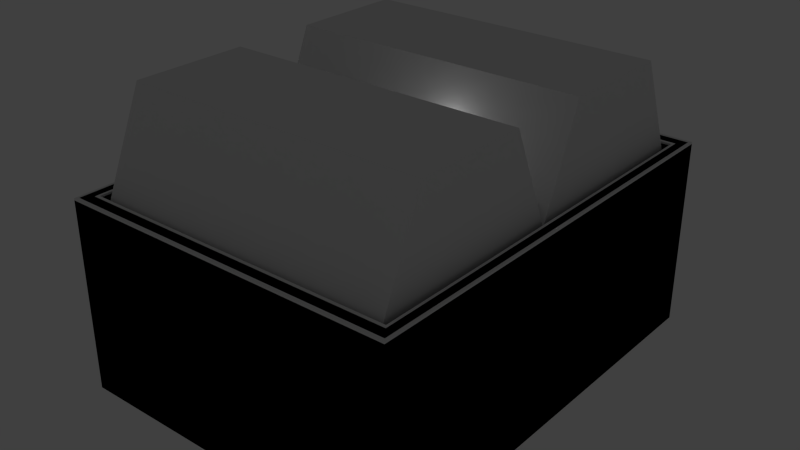 # Source: kbuilding01.blend  (saved by Blender 2.62.1; exported with 4.5.12 LTS)
import bpy
from mathutils import Matrix  # noqa: F401  (used for matrix-valued properties, if any)

bpy.ops.wm.read_factory_settings(use_empty=True)
scene = bpy.context.scene
scene.name = 'Scene'

# ---- collections
col_collection_1 = bpy.data.collections.new('Collection 1'); scene.collection.children.link(col_collection_1)

# ---- materials (node trees are filled in below, after node groups)
mat_material = bpy.data.materials.new('Material')
mat_material.alpha_threshold = 0.0
mat_material.use_transparent_shadow = False
mat_material.roughness = 0.5
mat_material.line_color = (0.0, 0.0, 0.0, 1.0)

# ---- material node trees

# ---- world
world_world = bpy.data.worlds.new('World'); scene.world = world_world
world_world.color = (0.05088, 0.05088, 0.05088)
world_world.use_sun_shadow = False
world_world.sun_shadow_jitter_overblur = 0.0
world_world.cycles.sampling_method = 'MANUAL'
world_world.cycles.sample_map_resolution = 256

# ---- lights
light_lamp = bpy.data.lights.new('Lamp', 'POINT')
light_lamp.transmission_factor = 0.0
light_lamp.cutoff_distance = 30.0
light_lamp.energy = 100.0
light_lamp.shadow_buffer_clip_start = 1.001
light_lamp.shadow_soft_size = 1.0
light_lamp.shadow_maximum_resolution = 0.006
light_lamp.use_absolute_resolution = True
light_lamp.cycles.use_multiple_importance_sampling = False

# ---- meshes
me_cube_010 = bpy.data.meshes.new('Cube.010')
me_cube_010.from_pydata([(-1.0, -1.0, -2.0), (-1.0, 1.0, -2.0), (1.0, 1.0, -2.0), (1.0, -1.0, -2.0), (-1.0, -1.0, 5.96e-08), (-1.0, 1.0, 5.96e-08), (1.0, 1.0, 5.96e-08), (1.0, -1.0, 5.96e-08), (-0.9248, -0.9248, 5.96e-08), (-0.9248, 0.9248, 5.96e-08), (0.9248, 0.9248, 5.96e-08), (0.9248, -0.9248, 5.96e-08), (-0.9968, 0.9968, 0.09208), (-1.0, 1.0, 0.08164), (-0.9925, 0.9925, 0.09798), (-0.9848, 0.9848, 0.1023), (-0.9968, -0.9968, 0.09208), (-1.0, -1.0, 0.08164), (-0.9925, -0.9925, 0.09798), (-0.9848, -0.9848, 0.1023), (1.0, 1.0, 0.08164), (0.9968, 0.9968, 0.09208), (0.9848, 0.9848, 0.1023), (0.9925, 0.9925, 0.09798), (0.9848, -0.9848, 0.1023), (0.9925, -0.9925, 0.09798), (1.0, -1.0, 0.08164), (0.9968, -0.9968, 0.09208), (-0.9248, -0.9248, 0.08164), (-0.928, -0.928, 0.09208), (-0.94, -0.94, 0.1023), (-0.9324, -0.9324, 0.09798), (-0.9248, 0.9248, 0.08164), (-0.928, 0.928, 0.09208), (-0.94, 0.94, 0.1023), (-0.9324, 0.9324, 0.09798), (0.94, 0.94, 0.1023), (0.9324, 0.9324, 0.09798), (0.9248, 0.9248, 0.08164), (0.928, 0.928, 0.09208), (0.9248, -0.9248, 0.08164), (0.928, -0.928, 0.09208), (0.94, -0.94, 0.1023), (0.9324, -0.9324, 0.09798)], [], [(4, 5, 1, 0), (5, 6, 2, 1), (6, 7, 3, 2), (7, 4, 0, 3), (0, 1, 2, 3), (29, 33, 35, 31), (11, 10, 9, 8), (30, 34, 15, 19), (41, 29, 31, 43), (39, 41, 43, 37), (36, 42, 24, 22), (42, 30, 19, 24), (14, 23, 21, 12), (13, 20, 6, 5), (18, 14, 12, 16), (16, 27, 25, 18), (26, 17, 4, 7), (17, 13, 5, 4), (23, 25, 27, 21), (34, 36, 22, 15), (33, 39, 37, 35), (20, 26, 7, 6), (9, 10, 38, 32), (8, 9, 32, 28), (11, 8, 28, 40), (10, 11, 40, 38), (16, 12, 13, 17), (27, 16, 17, 26), (24, 19, 18, 25), (19, 15, 14, 18), (12, 21, 20, 13), (15, 22, 23, 14), (43, 31, 30, 42), (37, 43, 42, 36), (25, 23, 22, 24), (38, 40, 41, 39), (40, 28, 29, 41), (31, 35, 34, 30), (28, 32, 33, 29), (26, 20, 21, 27), (35, 37, 36, 34), (32, 38, 39, 33)])
me_cube_010.polygons.foreach_set('use_smooth', [True] * 42)
_uv = me_cube_010.uv_layers.new(name='UVMap')
_uv.uv.foreach_set('vector', [0.6711, 0.07227, 0.6711, 0.8119, 0.9767, 0.8119, 0.9767, 0.07227, 0.6711, 0.04784, 0.6711, 0.6194, 0.9767, 0.6194, 0.9767, 0.04784, 0.6711, 0.8119, 0.6711, 0.07227, 0.9767, 0.07227, 0.9767, 0.8119, 0.6711, 0.6194, 0.6711, 0.04784, 0.9767, 0.04784, 0.9767, 0.6194, 0.0, 0.0, 0.0, 0.0, 0.0, 0.0, 0.0, 0.0, 0.6858, 0.05045, 0.686, 0.4364, 0.6853, 0.4374, 0.685, 0.04955, 0.6614, 0.05454, 0.6614, 0.4726, 0.3383, 0.4726, 0.3383, 0.05454, 0.6837, 0.04791, 0.684, 0.4391, 0.6767, 0.4484, 0.6765, 0.03858, 0.984, 0.0504, 0.6858, 0.05045, 0.685, 0.04955, 0.9848, 0.04945, 0.984, 0.4362, 0.984, 0.0504, 0.9848, 0.04945, 0.9848, 0.4372, 0.9861, 0.4389, 0.9862, 0.04791, 0.9934, 0.03858, 0.9933, 0.4482, 0.9862, 0.04791, 0.6837, 0.04791, 0.6765, 0.03858, 0.9934, 0.03858, 0.6756, 0.4499, 0.9946, 0.4495, 0.9952, 0.4503, 0.675, 0.4507, 0.6746, 0.4512, 0.9956, 0.4508, 0.9956, 0.4512, 0.6743, 0.4512, 0.6754, 0.03705, 0.6756, 0.4499, 0.675, 0.4507, 0.6748, 0.03615, 0.6748, 0.03615, 0.9952, 0.0363, 0.9946, 0.03711, 0.6754, 0.03705, 0.9956, 0.03582, 0.6746, 0.03546, 0.6743, 0.03546, 0.9956, 0.03546, 0.6746, 0.03546, 0.6746, 0.4512, 0.6743, 0.4512, 0.6743, 0.03546, 0.9946, 0.4495, 0.9946, 0.03711, 0.9952, 0.0363, 0.9952, 0.4503, 0.684, 0.4391, 0.9861, 0.4389, 0.9933, 0.4482, 0.6767, 0.4484, 0.686, 0.4364, 0.984, 0.4362, 0.9848, 0.4372, 0.6853, 0.4374, 0.9956, 0.4508, 0.9956, 0.03582, 0.9956, 0.03546, 0.9956, 0.4512, 0.6864, 0.4356, 0.9835, 0.4356, 0.9835, 0.4352, 0.6865, 0.4354, 0.6864, 0.05108, 0.6864, 0.4356, 0.6865, 0.4354, 0.6867, 0.05108, 0.9835, 0.05108, 0.6864, 0.05108, 0.6867, 0.05108, 0.9835, 0.05141, 0.9835, 0.4356, 0.9835, 0.05108, 0.9835, 0.05141, 0.9835, 0.4352, 0.6748, 0.03615, 0.675, 0.4507, 0.6746, 0.4512, 0.6746, 0.03546, 0.9952, 0.0363, 0.6748, 0.03615, 0.6746, 0.03546, 0.9956, 0.03582, 0.9934, 0.03858, 0.6765, 0.03858, 0.6754, 0.03705, 0.9946, 0.03711, 0.6765, 0.03858, 0.6767, 0.4484, 0.6756, 0.4499, 0.6754, 0.03705, 0.675, 0.4507, 0.9952, 0.4503, 0.9956, 0.4508, 0.6746, 0.4512, 0.6767, 0.4484, 0.9933, 0.4482, 0.9946, 0.4495, 0.6756, 0.4499, 0.9848, 0.04945, 0.685, 0.04955, 0.6837, 0.04791, 0.9862, 0.04791, 0.9848, 0.4372, 0.9848, 0.04945, 0.9862, 0.04791, 0.9861, 0.4389, 0.9946, 0.03711, 0.9946, 0.4495, 0.9933, 0.4482, 0.9934, 0.03858, 0.9835, 0.4352, 0.9835, 0.05141, 0.984, 0.0504, 0.984, 0.4362, 0.9835, 0.05141, 0.6867, 0.05108, 0.6858, 0.05045, 0.984, 0.0504, 0.685, 0.04955, 0.6853, 0.4374, 0.684, 0.4391, 0.6837, 0.04791, 0.6867, 0.05108, 0.6865, 0.4354, 0.686, 0.4364, 0.6858, 0.05045, 0.9956, 0.03582, 0.9956, 0.4508, 0.9952, 0.4503, 0.9952, 0.0363, 0.6853, 0.4374, 0.9848, 0.4372, 0.9861, 0.4389, 0.684, 0.4391, 0.6865, 0.4354, 0.9835, 0.4352, 0.984, 0.4362, 0.686, 0.4364])
me_cube_010.use_remesh_preserve_volume = False
me_cube_010.use_remesh_preserve_attributes = False
me_cube_010.use_mirror_vertex_groups = False
me_cube_010.update()
me_cube_007 = bpy.data.meshes.new('Cube.007')
me_cube_007.from_pydata([(-1.0, -1.0, -1.0), (-1.0, 1.0, -1.0), (1.0, 1.0, -1.0), (1.0, -1.0, -1.0), (-1.0, -1.0, 1.0), (-1.0, 1.0, 1.0), (1.0, 1.0, 1.0), (1.0, -1.0, 1.0)], [], [(4, 5, 1, 0), (5, 6, 2, 1), (6, 7, 3, 2), (7, 4, 0, 3), (0, 1, 2, 3), (7, 6, 5, 4)])
me_cube_007.use_remesh_preserve_volume = False
me_cube_007.use_remesh_preserve_attributes = False
me_cube_007.use_mirror_vertex_groups = False
me_cube_007.update()
me_cube_002 = bpy.data.meshes.new('Cube.002')
me_cube_002.from_pydata([(-1.0, -1.0, -2.0), (-1.0, 1.0, -2.0), (1.0, 1.0, -2.0), (1.0, -1.0, -2.0), (-1.0, -1.0, 5.96e-08), (-1.0, 1.0, 5.96e-08), (1.0, 1.0, 5.96e-08), (1.0, -1.0, 5.96e-08), (-0.9248, -0.9248, 5.96e-08), (-0.9248, 0.9248, 5.96e-08), (0.9248, 0.9248, 5.96e-08), (0.9248, -0.9248, 5.96e-08), (-1.0, -1.0, 0.1023), (-1.0, 1.0, 0.1023), (1.0, 1.0, 0.1023), (1.0, -1.0, 0.1023), (-0.9248, -0.9248, 0.1023), (-0.9248, 0.9248, 0.1023), (0.9248, 0.9248, 0.1023), (0.9248, -0.9248, 0.1023)], [], [(4, 5, 1, 0), (5, 6, 2, 1), (6, 7, 3, 2), (7, 4, 0, 3), (0, 1, 2, 3), (10, 11, 19, 18), (11, 10, 9, 8), (13, 14, 6, 5), (11, 8, 16, 19), (8, 9, 17, 16), (19, 16, 12, 15), (18, 19, 15, 14), (16, 17, 13, 12), (17, 18, 14, 13), (14, 15, 7, 6), (12, 13, 5, 4), (15, 12, 4, 7), (9, 10, 18, 17)])
_uv = me_cube_002.uv_layers.new(name='UVMap')
_uv.uv.foreach_set('vector', [0.6711, 0.07227, 0.6711, 0.8119, 0.9767, 0.8119, 0.9767, 0.07227, 0.6711, 0.04784, 0.6711, 0.6194, 0.9767, 0.6194, 0.9767, 0.04784, 0.6711, 0.8119, 0.6711, 0.07227, 0.9767, 0.07227, 0.9767, 0.8119, 0.6711, 0.6194, 0.6711, 0.04784, 0.9767, 0.04784, 0.9767, 0.6194, 0.0, 0.0, 0.0, 0.0, 0.0, 0.0, 0.0, 0.0, 0.9835, 0.4356, 0.9835, 0.05108, 0.9835, 0.05108, 0.9835, 0.4356, 0.6614, 0.05454, 0.6614, 0.4726, 0.3383, 0.4726, 0.3383, 0.05454, 0.6743, 0.4512, 0.9956, 0.4512, 0.9956, 0.4512, 0.6743, 0.4512, 0.9835, 0.05108, 0.6864, 0.05108, 0.6864, 0.05108, 0.9835, 0.05108, 0.6864, 0.05108, 0.6864, 0.4356, 0.6864, 0.4356, 0.6864, 0.05108, 0.9835, 0.05108, 0.6864, 0.05108, 0.6743, 0.03546, 0.9956, 0.03546, 0.9835, 0.4356, 0.9835, 0.05108, 0.9956, 0.03546, 0.9956, 0.4512, 0.6864, 0.05108, 0.6864, 0.4356, 0.6743, 0.4512, 0.6743, 0.03546, 0.6864, 0.4356, 0.9835, 0.4356, 0.9956, 0.4512, 0.6743, 0.4512, 0.9956, 0.4512, 0.9956, 0.03546, 0.9956, 0.03546, 0.9956, 0.4512, 0.6743, 0.03546, 0.6743, 0.4512, 0.6743, 0.4512, 0.6743, 0.03546, 0.9956, 0.03546, 0.6743, 0.03546, 0.6743, 0.03546, 0.9956, 0.03546, 0.6864, 0.4356, 0.9835, 0.4356, 0.9835, 0.4356, 0.6864, 0.4356])
me_cube_002.use_remesh_preserve_volume = False
me_cube_002.use_remesh_preserve_attributes = False
me_cube_002.use_mirror_vertex_groups = False
me_cube_002.update()
me_cube_009 = bpy.data.meshes.new('Cube.009')
me_cube_009.from_pydata([(1.563, -2.133, 1.765), (1.563, -1.172, 1.765), (2.0, -1.172, 1.765), (2.0, -2.133, 1.765), (1.582, -2.092, 1.865), (1.582, -1.214, 1.865), (1.981, -1.214, 1.865), (1.981, -2.092, 1.865), (2.467, -2.643, -0.001222), (2.549, -2.643, -0.001222), (2.467, -2.643, 1.259), (2.549, -2.643, 1.259), (2.467, -2.013, 1.259), (2.549, -2.013, 1.259), (2.549, -2.013, -0.001222), (2.467, -1.376, -0.001222), (2.549, -1.376, -0.001222), (2.467, -1.376, 1.259), (2.549, -1.376, 1.259), (2.467, -2.006, 1.259), (2.549, -2.006, 1.259), (2.549, -2.006, -0.001222), (2.705, -3.813, 0.0), (2.705, -3.048, 1.804), (2.435, -3.813, 0.0), (2.435, -3.048, 1.804), (0.2164, -3.813, 0.0), (0.2164, -3.048, 1.804), (2.524, -3.813, -1.192e-07), (2.524, -3.048, 1.804), (-2.705, -3.813, 0.0), (-2.705, -3.048, 1.804), (-2.435, -3.813, 0.0), (-2.435, -3.048, 1.804), (-0.2164, -3.813, 0.0), (-0.2164, -3.048, 1.804), (-2.384e-07, -3.048, 1.963), (-2.384e-07, -4.005, 0.0), (0.0, -3.195, 1.866), (-2.524, -3.813, -1.192e-07), (-2.524, -3.048, 1.804), (2.705, -0.2059, 0.0), (2.705, -0.9713, 1.804), (2.435, -0.2059, 0.0), (2.435, -0.9713, 1.804), (0.2164, -0.2059, 0.0), (0.2164, -0.9713, 1.804), (2.705, -2.01, 1.804), (2.435, -2.01, 1.804), (0.2164, -2.01, 1.804), (2.524, -0.2059, -1.192e-07), (2.524, -0.9713, 1.804), (2.524, -2.01, -1.192e-07), (2.524, -2.01, 1.804), (-2.705, -0.2059, 0.0), (-2.705, -0.9713, 1.804), (-2.435, -0.2059, 0.0), (-2.435, -0.9713, 1.804), (-0.2164, -0.2059, 0.0), (-0.2164, -0.9713, 1.804), (-2.705, -2.01, 1.804), (-2.435, -2.01, 1.804), (-0.2164, -2.01, 1.804), (-2.384e-07, -0.9713, 1.963), (-2.384e-07, -0.01411, 0.0), (0.0, -0.8246, 1.866), (-2.384e-07, -2.01, 1.963), (-2.524, -0.2059, -1.192e-07), (-2.524, -0.9713, 1.804), (-2.524, -2.01, -1.192e-07), (-2.524, -2.01, 1.804), (2.474, -3.048, 1.963), (2.435, -3.048, 1.94), (2.666, -3.048, 1.963), (2.705, -3.048, 1.94), (2.474, -3.195, 1.866), (2.435, -3.173, 1.857), (2.474, -4.005, 0.0), (2.435, -3.977, 0.0), (2.666, -4.005, 0.0), (2.705, -3.977, 0.0), (2.666, -3.195, 1.866), (2.705, -3.173, 1.857), (0.1848, -3.048, 1.963), (0.2164, -3.048, 1.94), (0.1848, -4.005, 0.0), (0.2164, -3.977, 0.0), (0.2164, -3.173, 1.857), (0.1848, -3.195, 1.866), (-2.474, -3.048, 1.963), (-2.435, -3.048, 1.94), (-2.666, -3.048, 1.963), (-2.705, -3.048, 1.94), (-2.474, -3.195, 1.866), (-2.435, -3.173, 1.857), (-2.474, -4.005, 0.0), (-2.435, -3.977, 0.0), (-2.666, -4.005, 0.0), (-2.705, -3.977, 0.0), (-2.666, -3.195, 1.866), (-2.705, -3.173, 1.857), (-0.1848, -3.048, 1.963), (-0.2164, -3.048, 1.94), (-0.1848, -4.005, 0.0), (-0.2164, -3.977, 0.0), (-0.2164, -3.173, 1.857), (-0.1848, -3.195, 1.866), (2.474, -0.9713, 1.963), (2.435, -0.9713, 1.94), (2.666, -0.9713, 1.963), (2.705, -0.9713, 1.94), (2.474, -0.8246, 1.866), (2.435, -0.846, 1.857), (2.474, -0.01411, 0.0), (2.435, -0.04212, 0.0), (2.666, -0.01411, 0.0), (2.705, -0.04212, 0.0), (2.666, -0.8246, 1.866), (2.705, -0.846, 1.857), (0.1848, -0.9713, 1.963), (0.2164, -0.9713, 1.94), (0.1848, -0.01411, 0.0), (0.2164, -0.04212, 0.0), (0.2164, -0.846, 1.857), (0.1848, -0.8246, 1.866), (2.474, -2.01, 1.963), (2.435, -2.01, 1.94), (2.666, -2.01, 1.963), (2.705, -2.01, 1.94), (0.1848, -2.01, 1.963), (0.2164, -2.01, 1.94), (-2.474, -0.9713, 1.963), (-2.435, -0.9713, 1.94), (-2.666, -0.9713, 1.963), (-2.705, -0.9713, 1.94), (-2.474, -0.8246, 1.866), (-2.435, -0.846, 1.857), (-2.474, -0.01411, 0.0), (-2.435, -0.04212, 0.0), (-2.666, -0.01411, 0.0), (-2.705, -0.04212, 0.0), (-2.666, -0.8246, 1.866), (-2.705, -0.846, 1.857), (-0.1848, -0.9713, 1.963), (-0.2164, -0.9713, 1.94), (-0.1848, -0.01411, 0.0), (-0.2164, -0.04212, 0.0), (-0.2164, -0.846, 1.857), (-0.1848, -0.8246, 1.866), (-2.474, -2.01, 1.963), (-2.435, -2.01, 1.94), (-2.666, -2.01, 1.963), (-2.705, -2.01, 1.94), (-0.1848, -2.01, 1.963), (-0.2164, -2.01, 1.94)], [], [(4, 5, 1, 0), (5, 6, 2, 1), (6, 7, 3, 2), (7, 4, 0, 3), (7, 6, 5, 4), (14, 13, 11, 9), (11, 10, 8, 9), (13, 12, 10, 11), (16, 18, 20, 21), (16, 15, 17, 18), (18, 17, 19, 20), (48, 49, 27, 25), (27, 26, 24, 25), (52, 53, 29, 28), (28, 29, 23, 22), (47, 23, 29, 53), (33, 35, 62, 61), (33, 32, 34, 35), (39, 40, 70, 69), (30, 31, 40, 39), (70, 40, 31, 60), (44, 46, 49, 48), (44, 43, 45, 46), (50, 51, 53, 52), (41, 42, 51, 50), (53, 51, 42, 47), (61, 62, 59, 57), (59, 58, 56, 57), (69, 70, 68, 67), (67, 68, 55, 54), (60, 55, 68, 70), (71, 75, 81, 73), (126, 48, 25, 72), (127, 125, 71, 73), (72, 25, 76), (75, 77, 79, 81), (24, 78, 76, 25), (74, 82, 23), (47, 128, 74, 23), (23, 82, 80, 22), (109, 107, 125, 127), (108, 44, 48, 126), (38, 37, 85, 88), (27, 87, 86, 26), (87, 27, 84), (36, 38, 88, 83), (49, 130, 84, 27), (66, 36, 83, 129), (42, 110, 128, 47), (46, 120, 130, 49), (129, 119, 63, 66), (94, 33, 90), (91, 89, 149, 151), (91, 99, 93, 89), (90, 33, 61, 150), (33, 94, 96, 32), (99, 97, 95, 93), (31, 100, 92), (31, 92, 152, 60), (30, 98, 100, 31), (150, 61, 57, 132), (151, 149, 131, 133), (106, 103, 37, 38), (34, 104, 105, 35), (102, 35, 105), (101, 106, 38, 36), (153, 101, 36, 66), (35, 102, 154, 62), (60, 152, 134, 55), (66, 63, 143, 153), (62, 154, 144, 59), (112, 44, 108), (109, 117, 111, 107), (44, 112, 114, 43), (117, 115, 113, 111), (42, 118, 110), (41, 116, 118, 42), (124, 121, 64, 65), (45, 122, 123, 46), (120, 46, 123), (119, 124, 65, 63), (131, 135, 141, 133), (132, 57, 136), (135, 137, 139, 141), (56, 138, 136, 57), (134, 142, 55), (55, 142, 140, 54), (65, 64, 145, 148), (59, 147, 146, 58), (147, 59, 144), (63, 65, 148, 143), (72, 76, 75, 71), (82, 74, 73, 81), (71, 125, 126, 72), (74, 128, 127, 73), (76, 78, 77, 75), (80, 82, 81, 79), (108, 126, 125, 107), (128, 110, 109, 127), (86, 87, 88, 85), (83, 88, 87, 84), (129, 83, 84, 130), (119, 129, 130, 120), (89, 93, 94, 90), (90, 150, 149, 89), (152, 92, 91, 151), (92, 100, 99, 91), (93, 95, 96, 94), (100, 98, 97, 99), (131, 149, 150, 132), (134, 152, 151, 133), (105, 104, 103, 106), (106, 101, 102, 105), (154, 102, 101, 153), (144, 154, 153, 143), (107, 111, 112, 108), (110, 118, 117, 109), (111, 113, 114, 112), (118, 116, 115, 117), (123, 122, 121, 124), (124, 119, 120, 123), (132, 136, 135, 131), (142, 134, 133, 141), (136, 138, 137, 135), (140, 142, 141, 139), (146, 147, 148, 145), (143, 148, 147, 144)])
me_cube_009.polygons.foreach_set('use_smooth', [True] * 127)
_uv = me_cube_009.uv_layers.new(name='UVMap')
_uv.uv.foreach_set('vector', [0.6646, 0.8619, 0.6825, 0.7272, 0.7074, 0.7272, 0.7074, 0.8619, 0.6825, 0.7272, 0.6825, 0.5925, 0.7074, 0.5925, 0.7074, 0.7272, 0.6825, 0.5925, 0.6646, 0.4579, 0.7074, 0.4579, 0.7074, 0.5925, 0.6646, 0.9966, 0.6646, 0.8619, 0.7074, 0.8619, 0.7074, 0.9966, 0.006307, 0.002553, 0.182, 0.002553, 0.182, 0.07422, 0.006307, 0.07422, 0.3422, 0.001452, 0.6521, 0.001452, 0.6521, 0.2153, 0.3421, 0.2153, 0.6998, 0.1906, 0.6751, 0.1906, 0.6751, 0.001865, 0.6998, 0.001873, 0.6998, 0.3306, 0.6751, 0.3306, 0.6751, 0.1906, 0.6998, 0.1906, 0.3421, 0.2153, 0.6521, 0.2153, 0.6521, 0.001452, 0.3422, 0.001452, 0.6998, 0.001873, 0.6751, 0.001865, 0.6751, 0.1906, 0.6998, 0.1906, 0.6998, 0.1906, 0.6751, 0.1906, 0.6751, 0.3306, 0.6998, 0.3306, 0.63, 0.3968, 0.6298, 0.9776, 0.358, 0.9775, 0.3582, 0.3967, 0.004074, 0.9893, 0.004074, 0.7044, 0.3266, 0.7044, 0.3266, 0.9893, 0.8333, 0.004852, 0.8333, 0.1691, 0.7387, 0.1691, 0.669, 0.004852, 0.9919, 0.00298, 0.9919, 0.5743, 0.917, 0.5743, 0.917, 0.00298, 0.917, 1.003, 0.917, 0.5743, 0.9919, 0.5743, 0.9919, 1.003, 0.3582, 0.3967, 0.358, 0.9775, 0.6298, 0.9776, 0.63, 0.3968, 0.3266, 0.9893, 0.3266, 0.7044, 0.004074, 0.7044, 0.004074, 0.9893, 0.669, 0.004852, 0.7387, 0.1691, 0.8333, 0.1691, 0.8333, 0.004852, 0.917, 0.00298, 0.917, 0.5743, 0.9919, 0.5743, 0.9919, 0.00298, 0.9919, 1.003, 0.9919, 0.5743, 0.917, 0.5743, 0.917, 1.003, 0.3582, 0.3967, 0.358, 0.9775, 0.6298, 0.9776, 0.63, 0.3968, 0.3266, 0.9893, 0.3266, 0.7044, 0.004074, 0.7044, 0.004074, 0.9893, 0.9976, 0.004852, 0.9279, 0.1691, 0.8333, 0.1691, 0.8333, 0.004852, 0.917, 0.00298, 0.917, 0.5743, 0.9919, 0.5743, 0.9919, 0.00298, 0.9919, 1.003, 0.9919, 0.5743, 0.917, 0.5743, 0.917, 1.003, 0.63, 0.3968, 0.6298, 0.9776, 0.358, 0.9775, 0.3582, 0.3967, 0.004074, 0.9893, 0.004074, 0.7044, 0.3266, 0.7044, 0.3266, 0.9893, 0.8333, 0.004852, 0.8333, 0.1691, 0.9279, 0.1691, 0.9976, 0.004852, 0.9919, 0.00298, 0.9919, 0.5743, 0.917, 0.5743, 0.917, 0.00298, 0.917, 1.003, 0.917, 0.5743, 0.9919, 0.5743, 0.9919, 1.003, 0.8386, 0.607, 0.8386, 0.5509, 0.9097, 0.5531, 0.9097, 0.6093, 0.8133, 0.9936, 0.7509, 0.9938, 0.7509, 0.5772, 0.8133, 0.6021, 0.9097, 0.9936, 0.8386, 0.9936, 0.8386, 0.607, 0.9097, 0.6093, 0.8133, 0.6021, 0.7509, 0.5772, 0.8133, 0.5543, 0.8386, 0.5509, 0.8386, 0.03424, 0.9097, 0.03424, 0.9097, 0.5531, 0.7509, 0.03399, 0.8136, 0.03424, 0.8133, 0.5543, 0.7509, 0.5772, 0.9348, 0.6056, 0.9349, 0.5575, 0.9966, 0.581, 0.9966, 0.9938, 0.9348, 0.9936, 0.9348, 0.6056, 0.9966, 0.581, 0.9966, 0.581, 0.9349, 0.5575, 0.9346, 0.03424, 0.9966, 0.03399, 0.9097, 0.609, 0.8386, 0.6068, 0.8386, 0.9936, 0.9097, 0.9936, 0.8133, 0.6021, 0.7509, 0.5772, 0.7509, 0.9938, 0.8133, 0.9936, 0.8412, 0.5221, 0.8412, 0.006215, 0.9099, 0.006466, 0.9099, 0.5271, 0.9857, 0.5616, 0.931, 0.5328, 0.9307, 0.006466, 0.9857, 0.006215, 0.931, 0.5328, 0.9857, 0.5616, 0.931, 0.5852, 0.8412, 0.5952, 0.8412, 0.5221, 0.9099, 0.5271, 0.9099, 0.5901, 0.9857, 0.9733, 0.931, 0.9731, 0.931, 0.5852, 0.9857, 0.5616, 0.8412, 0.9733, 0.8412, 0.5952, 0.9099, 0.5901, 0.9099, 0.9731, 0.9966, 0.581, 0.9348, 0.6054, 0.9348, 0.9936, 0.9966, 0.9938, 0.9857, 0.5616, 0.931, 0.585, 0.931, 0.9731, 0.9857, 0.9733, 0.9099, 0.9731, 0.9099, 0.5899, 0.8412, 0.5952, 0.8412, 0.9733, 0.8133, 0.5543, 0.7509, 0.5772, 0.8133, 0.6023, 0.9097, 0.609, 0.8386, 0.6068, 0.8386, 0.9936, 0.9097, 0.9936, 0.9097, 0.609, 0.9097, 0.5531, 0.8386, 0.5509, 0.8386, 0.6068, 0.8133, 0.6023, 0.7509, 0.5772, 0.7509, 0.9938, 0.8133, 0.9936, 0.7509, 0.5772, 0.8133, 0.5543, 0.8136, 0.03424, 0.7509, 0.03399, 0.9097, 0.5531, 0.9097, 0.03424, 0.8386, 0.03424, 0.8386, 0.5509, 0.9966, 0.581, 0.9349, 0.5575, 0.9348, 0.6056, 0.9966, 0.581, 0.9348, 0.6056, 0.9348, 0.9936, 0.9966, 0.9938, 0.9966, 0.03399, 0.9346, 0.03424, 0.9349, 0.5575, 0.9966, 0.581, 0.8133, 0.9936, 0.7509, 0.9938, 0.7509, 0.5772, 0.8133, 0.6021, 0.9097, 0.9936, 0.8386, 0.9936, 0.8386, 0.6068, 0.9097, 0.609, 0.9099, 0.5271, 0.9099, 0.006466, 0.8412, 0.006215, 0.8412, 0.5221, 0.9857, 0.006215, 0.9307, 0.006466, 0.931, 0.5328, 0.9857, 0.5616, 0.931, 0.5852, 0.9857, 0.5616, 0.931, 0.5328, 0.9099, 0.5901, 0.9099, 0.5271, 0.8412, 0.5221, 0.8412, 0.5952, 0.9099, 0.9731, 0.9099, 0.5901, 0.8412, 0.5952, 0.8412, 0.9733, 0.9857, 0.5616, 0.931, 0.5852, 0.931, 0.9731, 0.9857, 0.9733, 0.9966, 0.9938, 0.9348, 0.9936, 0.9348, 0.6054, 0.9966, 0.581, 0.8412, 0.9733, 0.8412, 0.5952, 0.9099, 0.5899, 0.9099, 0.9731, 0.9857, 0.9733, 0.931, 0.9731, 0.931, 0.585, 0.9857, 0.5616, 0.8133, 0.5543, 0.7509, 0.5772, 0.8133, 0.6021, 0.9097, 0.609, 0.9097, 0.5531, 0.8386, 0.5509, 0.8386, 0.6068, 0.7509, 0.5772, 0.8133, 0.5543, 0.8136, 0.03424, 0.7509, 0.03399, 0.9097, 0.5531, 0.9097, 0.03424, 0.8386, 0.03424, 0.8386, 0.5509, 0.9966, 0.581, 0.9349, 0.5575, 0.9348, 0.6054, 0.9966, 0.03399, 0.9346, 0.03424, 0.9349, 0.5575, 0.9966, 0.581, 0.9099, 0.5271, 0.9099, 0.006466, 0.8412, 0.006215, 0.8412, 0.5221, 0.9857, 0.006215, 0.9307, 0.006466, 0.931, 0.5328, 0.9857, 0.5616, 0.931, 0.585, 0.9857, 0.5616, 0.931, 0.5328, 0.9099, 0.5899, 0.9099, 0.5271, 0.8412, 0.5221, 0.8412, 0.5952, 0.8386, 0.6068, 0.8386, 0.5509, 0.9097, 0.5531, 0.9097, 0.609, 0.8133, 0.6021, 0.7509, 0.5772, 0.8133, 0.5543, 0.8386, 0.5509, 0.8386, 0.03424, 0.9097, 0.03424, 0.9097, 0.5531, 0.7509, 0.03399, 0.8136, 0.03424, 0.8133, 0.5543, 0.7509, 0.5772, 0.9348, 0.6054, 0.9349, 0.5575, 0.9966, 0.581, 0.9966, 0.581, 0.9349, 0.5575, 0.9346, 0.03424, 0.9966, 0.03399, 0.8412, 0.5221, 0.8412, 0.006215, 0.9099, 0.006466, 0.9099, 0.5271, 0.9857, 0.5616, 0.931, 0.5328, 0.9307, 0.006466, 0.9857, 0.006215, 0.931, 0.5328, 0.9857, 0.5616, 0.931, 0.585, 0.8412, 0.5952, 0.8412, 0.5221, 0.9099, 0.5271, 0.9099, 0.5899, 0.8133, 0.6021, 0.8133, 0.5543, 0.8386, 0.5509, 0.8386, 0.607, 0.9349, 0.5575, 0.9348, 0.6056, 0.9097, 0.6093, 0.9097, 0.5531, 0.8386, 0.607, 0.8386, 0.9936, 0.8133, 0.9936, 0.8133, 0.6021, 0.9348, 0.6056, 0.9348, 0.9936, 0.9097, 0.9936, 0.9097, 0.6093, 0.8133, 0.5543, 0.8136, 0.03424, 0.8386, 0.03424, 0.8386, 0.5509, 0.9346, 0.03424, 0.9349, 0.5575, 0.9097, 0.5531, 0.9097, 0.03424, 0.8133, 0.6021, 0.8133, 0.9936, 0.8386, 0.9936, 0.8386, 0.6068, 0.9348, 0.9936, 0.9348, 0.6054, 0.9097, 0.609, 0.9097, 0.9936, 0.9307, 0.006466, 0.931, 0.5328, 0.9099, 0.5271, 0.9099, 0.006466, 0.9099, 0.5901, 0.9099, 0.5271, 0.931, 0.5328, 0.931, 0.5852, 0.9099, 0.9731, 0.9099, 0.5901, 0.931, 0.5852, 0.931, 0.9731, 0.9099, 0.5899, 0.9099, 0.9731, 0.931, 0.9731, 0.931, 0.585, 0.8386, 0.6068, 0.8386, 0.5509, 0.8133, 0.5543, 0.8133, 0.6023, 0.8133, 0.6023, 0.8133, 0.9936, 0.8386, 0.9936, 0.8386, 0.6068, 0.9348, 0.9936, 0.9348, 0.6056, 0.9097, 0.609, 0.9097, 0.9936, 0.9348, 0.6056, 0.9349, 0.5575, 0.9097, 0.5531, 0.9097, 0.609, 0.8386, 0.5509, 0.8386, 0.03424, 0.8136, 0.03424, 0.8133, 0.5543, 0.9349, 0.5575, 0.9346, 0.03424, 0.9097, 0.03424, 0.9097, 0.5531, 0.8386, 0.6068, 0.8386, 0.9936, 0.8133, 0.9936, 0.8133, 0.6021, 0.9348, 0.6054, 0.9348, 0.9936, 0.9097, 0.9936, 0.9097, 0.609, 0.931, 0.5328, 0.9307, 0.006466, 0.9099, 0.006466, 0.9099, 0.5271, 0.9099, 0.5271, 0.9099, 0.5901, 0.931, 0.5852, 0.931, 0.5328, 0.931, 0.9731, 0.931, 0.5852, 0.9099, 0.5901, 0.9099, 0.9731, 0.931, 0.585, 0.931, 0.9731, 0.9099, 0.9731, 0.9099, 0.5899, 0.8386, 0.6068, 0.8386, 0.5509, 0.8133, 0.5543, 0.8133, 0.6021, 0.9348, 0.6054, 0.9349, 0.5575, 0.9097, 0.5531, 0.9097, 0.609, 0.8386, 0.5509, 0.8386, 0.03424, 0.8136, 0.03424, 0.8133, 0.5543, 0.9349, 0.5575, 0.9346, 0.03424, 0.9097, 0.03424, 0.9097, 0.5531, 0.931, 0.5328, 0.9307, 0.006466, 0.9099, 0.006466, 0.9099, 0.5271, 0.9099, 0.5271, 0.9099, 0.5899, 0.931, 0.585, 0.931, 0.5328, 0.8133, 0.6021, 0.8133, 0.5543, 0.8386, 0.5509, 0.8386, 0.6068, 0.9349, 0.5575, 0.9348, 0.6054, 0.9097, 0.609, 0.9097, 0.5531, 0.8133, 0.5543, 0.8136, 0.03424, 0.8386, 0.03424, 0.8386, 0.5509, 0.9346, 0.03424, 0.9349, 0.5575, 0.9097, 0.5531, 0.9097, 0.03424, 0.9307, 0.006466, 0.931, 0.5328, 0.9099, 0.5271, 0.9099, 0.006466, 0.9099, 0.5899, 0.9099, 0.5271, 0.931, 0.5328, 0.931, 0.585])
_ca = me_cube_009.color_attributes.new('Col', 'BYTE_COLOR', 'CORNER')
_ca.data.foreach_set('color', [1.0, 1.0, 1.0, 1.0, 1.0, 1.0, 1.0, 1.0, 1.0, 1.0, 1.0, 1.0, 1.0, 1.0, 1.0, 1.0, 1.0, 1.0, 1.0, 1.0, 1.0, 1.0, 1.0, 1.0, 1.0, 1.0, 1.0, 1.0, 1.0, 1.0, 1.0, 1.0, 1.0, 1.0, 1.0, 1.0, 1.0, 1.0, 1.0, 1.0, 1.0, 1.0, 1.0, 1.0, 1.0, 1.0, 1.0, 1.0, 1.0, 1.0, 1.0, 1.0, 1.0, 1.0, 1.0, 1.0, 1.0, 1.0, 1.0, 1.0, 1.0, 1.0, 1.0, 1.0, 1.0, 1.0, 1.0, 1.0, 1.0, 1.0, 1.0, 1.0, 1.0, 1.0, 1.0, 1.0, 1.0, 1.0, 1.0, 1.0, 1.0, 1.0, 1.0, 1.0, 1.0, 1.0, 1.0, 1.0, 1.0, 1.0, 1.0, 1.0, 1.0, 1.0, 1.0, 1.0, 1.0, 1.0, 1.0, 1.0, 1.0, 1.0, 1.0, 1.0, 1.0, 1.0, 1.0, 1.0, 1.0, 1.0, 1.0, 1.0, 1.0, 1.0, 1.0, 1.0, 1.0, 1.0, 1.0, 1.0, 1.0, 1.0, 1.0, 1.0, 1.0, 1.0, 1.0, 1.0, 1.0, 1.0, 1.0, 1.0, 1.0, 1.0, 1.0, 1.0, 1.0, 1.0, 1.0, 1.0, 1.0, 1.0, 1.0, 1.0, 1.0, 1.0, 1.0, 1.0, 1.0, 1.0, 1.0, 1.0, 1.0, 1.0, 1.0, 1.0, 1.0, 1.0, 1.0, 1.0, 1.0, 1.0, 1.0, 1.0, 1.0, 1.0, 1.0, 1.0, 1.0, 1.0, 1.0, 1.0, 1.0, 1.0, 1.0, 1.0, 0.9823, 0.9823, 0.9823, 0.9922, 0.9911, 0.9911, 0.9911, 0.9961, 0.9911, 0.9911, 0.9911, 0.9961, 0.9911, 0.9911, 0.9911, 0.9961, 0.9911, 0.9911, 0.9911, 0.9961, 0.9911, 0.9911, 0.9911, 0.9961, 1.0, 1.0, 1.0, 1.0, 1.0, 1.0, 1.0, 1.0, 1.0, 1.0, 1.0, 1.0, 1.0, 1.0, 1.0, 1.0, 0.9911, 0.9911, 0.9911, 0.9961, 1.0, 1.0, 1.0, 1.0, 1.0, 1.0, 1.0, 1.0, 0.9911, 0.9911, 0.9911, 0.9961, 0.9911, 0.9911, 0.9911, 0.9961, 0.9911, 0.9911, 0.9911, 0.9961, 0.9911, 0.9911, 0.9911, 0.9961, 0.9911, 0.9911, 0.9911, 0.9961, 0.9911, 0.9911, 0.9911, 0.9961, 1.0, 1.0, 1.0, 1.0, 0.9911, 0.9911, 0.9911, 0.9961, 0.9911, 0.9911, 0.9911, 0.9961, 0.9911, 0.9911, 0.9911, 0.9961, 0.9823, 0.9823, 0.9823, 0.9922, 1.0, 1.0, 1.0, 1.0, 1.0, 1.0, 1.0, 1.0, 0.9911, 0.9911, 0.9911, 0.9961, 0.9911, 0.9911, 0.9911, 0.9961, 1.0, 1.0, 1.0, 1.0, 0.9911, 0.9911, 0.9911, 0.9961, 1.0, 1.0, 1.0, 1.0, 1.0, 1.0, 1.0, 1.0, 0.9911, 0.9911, 0.9911, 0.9961, 0.9911, 0.9911, 0.9911, 0.9961, 0.9911, 0.9911, 0.9911, 0.9961, 1.0, 1.0, 1.0, 1.0, 1.0, 1.0, 1.0, 1.0, 0.9911, 0.9911, 0.9911, 0.9961, 0.9911, 0.9911, 0.9911, 0.9961, 0.9911, 0.9911, 0.9911, 0.9961, 0.9911, 0.9911, 0.9911, 0.9961, 0.9911, 0.9911, 0.9911, 0.9961, 0.9911, 0.9911, 0.9911, 0.9961, 0.9823, 0.9823, 0.9823, 0.9922, 1.0, 1.0, 1.0, 1.0, 1.0, 1.0, 1.0, 1.0, 0.9911, 0.9911, 0.9911, 0.9961, 0.9911, 0.9911, 0.9911, 0.9961, 1.0, 1.0, 1.0, 1.0, 0.9911, 0.9911, 0.9911, 0.9961, 1.0, 1.0, 1.0, 1.0, 1.0, 1.0, 1.0, 1.0, 0.9911, 0.9911, 0.9911, 0.9961, 0.9911, 0.9911, 0.9911, 0.9961, 0.9911, 0.9911, 0.9911, 0.9961, 1.0, 1.0, 1.0, 1.0, 1.0, 1.0, 1.0, 1.0, 0.9911, 0.9911, 0.9911, 0.9961, 0.9911, 0.9911, 0.9911, 0.9961, 0.9911, 0.9911, 0.9911, 0.9961, 0.9823, 0.9823, 0.9823, 0.9922, 0.9911, 0.9911, 0.9911, 0.9961, 0.9911, 0.9911, 0.9911, 0.9961, 0.9911, 0.9911, 0.9911, 0.9961, 0.9911, 0.9911, 0.9911, 0.9961, 0.9911, 0.9911, 0.9911, 0.9961, 1.0, 1.0, 1.0, 1.0, 1.0, 1.0, 1.0, 1.0, 1.0, 1.0, 1.0, 1.0, 1.0, 1.0, 1.0, 1.0, 0.9911, 0.9911, 0.9911, 0.9961, 1.0, 1.0, 1.0, 1.0, 1.0, 1.0, 1.0, 1.0, 0.9911, 0.9911, 0.9911, 0.9961, 0.9911, 0.9911, 0.9911, 0.9961, 0.9911, 0.9911, 0.9911, 0.9961, 0.9911, 0.9911, 0.9911, 0.9961, 0.9911, 0.9911, 0.9911, 0.9961, 0.9911, 0.9911, 0.9911, 0.9961, 1.0, 1.0, 1.0, 1.0, 0.9911, 0.9911, 0.9911, 0.9961, 0.9911, 0.9911, 0.9911, 0.9961, 0.9911, 0.9911, 0.9911, 0.9961, 0.9911, 0.9911, 0.9911, 0.9961, 0.9823, 0.9823, 0.9823, 0.9922, 0.9911, 0.9911, 0.9911, 0.9961, 1.0, 1.0, 1.0, 1.0, 1.0, 1.0, 1.0, 1.0, 0.9911, 0.9911, 0.9911, 0.9961, 0.9911, 0.9911, 0.9911, 0.9961, 0.9911, 0.9911, 0.9911, 0.9961, 0.9911, 0.9911, 0.9911, 0.9961, 1.0, 1.0, 1.0, 1.0, 1.0, 1.0, 1.0, 1.0, 1.0, 1.0, 1.0, 1.0, 0.9911, 0.9911, 0.9911, 0.9961, 0.9911, 0.9911, 0.9911, 0.9961, 0.9911, 0.9911, 0.9911, 0.9961, 0.9911, 0.9911, 0.9911, 0.9961, 1.0, 1.0, 1.0, 1.0, 1.0, 1.0, 1.0, 1.0, 1.0, 1.0, 1.0, 1.0, 1.0, 1.0, 1.0, 1.0, 0.9823, 0.9823, 0.9823, 0.9922, 0.9911, 0.9911, 0.9911, 0.9961, 0.9911, 0.9911, 0.9911, 0.9961, 0.9911, 0.9911, 0.9911, 0.9961, 0.9823, 0.9823, 0.9823, 0.9922, 0.9823, 0.9823, 0.9823, 0.9922, 0.9911, 0.9911, 0.9911, 0.9961, 0.9911, 0.9911, 0.9911, 0.9961, 0.9911, 0.9911, 0.9911, 0.9961, 0.9911, 0.9911, 0.9911, 0.9961, 0.9911, 0.9911, 0.9911, 0.9961, 0.9911, 0.9911, 0.9911, 0.9961, 0.9911, 0.9911, 0.9911, 0.9961, 0.9911, 0.9911, 0.9911, 0.9961, 0.9911, 0.9911, 0.9911, 0.9961, 1.0, 1.0, 1.0, 1.0, 1.0, 1.0, 1.0, 1.0, 0.9911, 0.9911, 0.9911, 0.9961, 0.9823, 0.9823, 0.9823, 0.9922, 0.9911, 0.9911, 0.9911, 0.9961, 0.9911, 0.9911, 0.9911, 0.9961, 0.9823, 0.9823, 0.9823, 0.9922, 0.9911, 0.9911, 0.9911, 0.9961, 0.9823, 0.9823, 0.9823, 0.9922, 0.9911, 0.9911, 0.9911, 0.9961, 0.9911, 0.9911, 0.9911, 0.9961, 0.9911, 0.9911, 0.9911, 0.9961, 0.9911, 0.9911, 0.9911, 0.9961, 0.9823, 0.9823, 0.9823, 0.9922, 0.9823, 0.9823, 0.9823, 0.9922, 0.9911, 0.9911, 0.9911, 0.9961, 0.9911, 0.9911, 0.9911, 0.9961, 0.9911, 0.9911, 0.9911, 0.9961, 0.9911, 0.9911, 0.9911, 0.9961, 0.9911, 0.9911, 0.9911, 0.9961, 0.9823, 0.9823, 0.9823, 0.9922, 0.9823, 0.9823, 0.9823, 0.9922, 0.9823, 0.9823, 0.9823, 0.9922, 0.9911, 0.9911, 0.9911, 0.9961, 0.9911, 0.9911, 0.9911, 0.9961, 0.9911, 0.9911, 0.9911, 0.9961, 0.9911, 0.9911, 0.9911, 0.9961, 0.9911, 0.9911, 0.9911, 0.9961, 0.9911, 0.9911, 0.9911, 0.9961, 0.9823, 0.9823, 0.9823, 0.9922, 0.9911, 0.9911, 0.9911, 0.9961, 0.9911, 0.9911, 0.9911, 0.9961, 0.9911, 0.9911, 0.9911, 0.9961, 0.9823, 0.9823, 0.9823, 0.9922, 0.9911, 0.9911, 0.9911, 0.9961, 0.9911, 0.9911, 0.9911, 0.9961, 0.9911, 0.9911, 0.9911, 0.9961, 0.9911, 0.9911, 0.9911, 0.9961, 0.9911, 0.9911, 0.9911, 0.9961, 1.0, 1.0, 1.0, 1.0, 1.0, 1.0, 1.0, 1.0, 0.9823, 0.9823, 0.9823, 0.9922, 0.9911, 0.9911, 0.9911, 0.9961, 0.9911, 0.9911, 0.9911, 0.9961, 0.9911, 0.9911, 0.9911, 0.9961, 0.9911, 0.9911, 0.9911, 0.9961, 0.9911, 0.9911, 0.9911, 0.9961, 0.9911, 0.9911, 0.9911, 0.9961, 0.9911, 0.9911, 0.9911, 0.9961, 0.9911, 0.9911, 0.9911, 0.9961, 0.9823, 0.9823, 0.9823, 0.9922, 1.0, 1.0, 1.0, 1.0, 0.9911, 0.9911, 0.9911, 0.9961, 0.9823, 0.9823, 0.9823, 0.9922, 1.0, 1.0, 1.0, 1.0, 1.0, 1.0, 1.0, 1.0, 1.0, 1.0, 1.0, 1.0, 1.0, 1.0, 1.0, 1.0, 0.9911, 0.9911, 0.9911, 0.9961, 0.9911, 0.9911, 0.9911, 0.9961, 0.9911, 0.9911, 0.9911, 0.9961, 0.9911, 0.9911, 0.9911, 0.9961, 0.9911, 0.9911, 0.9911, 0.9961, 0.9911, 0.9911, 0.9911, 0.9961, 0.9823, 0.9823, 0.9823, 0.9922, 0.9911, 0.9911, 0.9911, 0.9961, 0.9823, 0.9823, 0.9823, 0.9922, 0.9823, 0.9823, 0.9823, 0.9922, 0.9911, 0.9911, 0.9911, 0.9961, 0.9911, 0.9911, 0.9911, 0.9961, 0.9823, 0.9823, 0.9823, 0.9922, 0.9911, 0.9911, 0.9911, 0.9961, 0.9911, 0.9911, 0.9911, 0.9961, 0.9823, 0.9823, 0.9823, 0.9922, 0.9911, 0.9911, 0.9911, 0.9961, 1.0, 1.0, 1.0, 1.0, 1.0, 1.0, 1.0, 1.0, 0.9911, 0.9911, 0.9911, 0.9961, 0.9911, 0.9911, 0.9911, 0.9961, 0.9911, 0.9911, 0.9911, 0.9961, 0.9911, 0.9911, 0.9911, 0.9961, 0.9911, 0.9911, 0.9911, 0.9961, 0.9823, 0.9823, 0.9823, 0.9922, 0.9911, 0.9911, 0.9911, 0.9961, 0.9911, 0.9911, 0.9911, 0.9961, 0.9911, 0.9911, 0.9911, 0.9961, 0.9911, 0.9911, 0.9911, 0.9961, 0.9911, 0.9911, 0.9911, 0.9961, 0.9823, 0.9823, 0.9823, 0.9922, 0.9823, 0.9823, 0.9823, 0.9922, 0.9823, 0.9823, 0.9823, 0.9922, 0.9911, 0.9911, 0.9911, 0.9961, 0.9911, 0.9911, 0.9911, 0.9961, 0.9911, 0.9911, 0.9911, 0.9961, 0.9911, 0.9911, 0.9911, 0.9961, 0.9911, 0.9911, 0.9911, 0.9961, 0.9911, 0.9911, 0.9911, 0.9961, 0.9911, 0.9911, 0.9911, 0.9961, 0.9911, 0.9911, 0.9911, 0.9961, 0.9911, 0.9911, 0.9911, 0.9961, 0.9823, 0.9823, 0.9823, 0.9922, 0.9823, 0.9823, 0.9823, 0.9922, 0.9823, 0.9823, 0.9823, 0.9922, 0.9911, 0.9911, 0.9911, 0.9961, 0.9911, 0.9911, 0.9911, 0.9961, 0.9823, 0.9823, 0.9823, 0.9922, 0.9911, 0.9911, 0.9911, 0.9961, 0.9911, 0.9911, 0.9911, 0.9961, 0.9911, 0.9911, 0.9911, 0.9961, 0.9911, 0.9911, 0.9911, 0.9961, 0.9911, 0.9911, 0.9911, 0.9961, 0.9911, 0.9911, 0.9911, 0.9961, 0.9911, 0.9911, 0.9911, 0.9961, 0.9823, 0.9823, 0.9823, 0.9922, 0.9911, 0.9911, 0.9911, 0.9961, 0.9911, 0.9911, 0.9911, 0.9961, 1.0, 1.0, 1.0, 1.0, 1.0, 1.0, 1.0, 1.0, 1.0, 1.0, 1.0, 1.0, 0.9911, 0.9911, 0.9911, 0.9961, 0.9911, 0.9911, 0.9911, 0.9961, 0.9911, 0.9911, 0.9911, 0.9961, 0.9911, 0.9911, 0.9911, 0.9961, 1.0, 1.0, 1.0, 1.0, 1.0, 1.0, 1.0, 1.0, 1.0, 1.0, 1.0, 1.0, 1.0, 1.0, 1.0, 1.0, 0.9911, 0.9911, 0.9911, 0.9961, 0.9911, 0.9911, 0.9911, 0.9961, 0.9911, 0.9911, 0.9911, 0.9961, 0.9911, 0.9911, 0.9911, 0.9961, 0.9911, 0.9911, 0.9911, 0.9961, 0.9911, 0.9911, 0.9911, 0.9961, 0.9911, 0.9911, 0.9911, 0.9961, 0.9911, 0.9911, 0.9911, 0.9961, 0.9823, 0.9823, 0.9823, 0.9922, 0.9911, 0.9911, 0.9911, 0.9961, 0.9911, 0.9911, 0.9911, 0.9961, 0.9911, 0.9911, 0.9911, 0.9961, 0.9823, 0.9823, 0.9823, 0.9922, 0.9911, 0.9911, 0.9911, 0.9961, 0.9911, 0.9911, 0.9911, 0.9961, 0.9911, 0.9911, 0.9911, 0.9961, 0.9823, 0.9823, 0.9823, 0.9922, 0.9911, 0.9911, 0.9911, 0.9961, 0.9911, 0.9911, 0.9911, 0.9961, 0.9911, 0.9911, 0.9911, 0.9961, 0.9911, 0.9911, 0.9911, 0.9961, 0.9911, 0.9911, 0.9911, 0.9961, 0.9911, 0.9911, 0.9911, 0.9961, 0.9911, 0.9911, 0.9911, 0.9961, 0.9911, 0.9911, 0.9911, 0.9961, 0.9911, 0.9911, 0.9911, 0.9961, 0.9911, 0.9911, 0.9911, 0.9961, 0.9911, 0.9911, 0.9911, 0.9961, 0.9911, 0.9911, 0.9911, 0.9961, 0.9911, 0.9911, 0.9911, 0.9961, 1.0, 1.0, 1.0, 1.0, 1.0, 1.0, 1.0, 1.0, 1.0, 1.0, 1.0, 1.0, 0.9911, 0.9911, 0.9911, 0.9961, 0.9911, 0.9911, 0.9911, 0.9961, 0.9911, 0.9911, 0.9911, 0.9961, 0.9911, 0.9911, 0.9911, 0.9961, 1.0, 1.0, 1.0, 1.0, 1.0, 1.0, 1.0, 1.0, 1.0, 1.0, 1.0, 1.0, 1.0, 1.0, 1.0, 1.0, 0.9911, 0.9911, 0.9911, 0.9961, 0.9911, 0.9911, 0.9911, 0.9961, 0.9911, 0.9911, 0.9911, 0.9961, 0.9911, 0.9911, 0.9911, 0.9961, 0.9911, 0.9911, 0.9911, 0.9961, 0.9911, 0.9911, 0.9911, 0.9961, 0.9911, 0.9911, 0.9911, 0.9961, 0.9911, 0.9911, 0.9911, 0.9961, 0.9911, 0.9911, 0.9911, 0.9961, 0.9823, 0.9823, 0.9823, 0.9922, 0.9911, 0.9911, 0.9911, 0.9961, 0.9911, 0.9911, 0.9911, 0.9961, 0.9911, 0.9911, 0.9911, 0.9961, 0.9911, 0.9911, 0.9911, 0.9961, 0.9911, 0.9911, 0.9911, 0.9961, 0.9911, 0.9911, 0.9911, 0.9961, 0.9911, 0.9911, 0.9911, 0.9961, 0.9911, 0.9911, 0.9911, 0.9961, 0.9911, 0.9911, 0.9911, 0.9961, 0.9911, 0.9911, 0.9911, 0.9961, 0.9911, 0.9911, 0.9911, 0.9961, 0.9911, 0.9911, 0.9911, 0.9961, 1.0, 1.0, 1.0, 1.0, 1.0, 1.0, 1.0, 1.0, 0.9911, 0.9911, 0.9911, 0.9961, 0.9911, 0.9911, 0.9911, 0.9961, 0.9911, 0.9911, 0.9911, 0.9961, 0.9823, 0.9823, 0.9823, 0.9922, 0.9911, 0.9911, 0.9911, 0.9961, 0.9911, 0.9911, 0.9911, 0.9961, 0.9911, 0.9911, 0.9911, 0.9961, 0.9911, 0.9911, 0.9911, 0.9961, 0.9823, 0.9823, 0.9823, 0.9922, 1.0, 1.0, 1.0, 1.0, 0.9823, 0.9823, 0.9823, 0.9922, 0.9823, 0.9823, 0.9823, 0.9922, 0.9911, 0.9911, 0.9911, 0.9961, 0.9911, 0.9911, 0.9911, 0.9961, 1.0, 1.0, 1.0, 1.0, 1.0, 1.0, 1.0, 1.0, 0.9911, 0.9911, 0.9911, 0.9961, 0.9911, 0.9911, 0.9911, 0.9961, 0.9911, 0.9911, 0.9911, 0.9961, 0.9911, 0.9911, 0.9911, 0.9961, 0.9911, 0.9911, 0.9911, 0.9961, 0.9911, 0.9911, 0.9911, 0.9961, 1.0, 1.0, 1.0, 1.0, 0.9823, 0.9823, 0.9823, 0.9922, 0.9911, 0.9911, 0.9911, 0.9961, 0.9911, 0.9911, 0.9911, 0.9961, 0.9823, 0.9823, 0.9823, 0.9922, 0.9911, 0.9911, 0.9911, 0.9961, 0.9911, 0.9911, 0.9911, 0.9961, 0.9911, 0.9911, 0.9911, 0.9961, 0.9911, 0.9911, 0.9911, 0.9961, 0.9911, 0.9911, 0.9911, 0.9961, 0.9911, 0.9911, 0.9911, 0.9961, 0.9823, 0.9823, 0.9823, 0.9922, 0.9911, 0.9911, 0.9911, 0.9961, 0.9911, 0.9911, 0.9911, 0.9961, 0.9911, 0.9911, 0.9911, 0.9961, 0.9823, 0.9823, 0.9823, 0.9922, 0.9911, 0.9911, 0.9911, 0.9961, 0.9911, 0.9911, 0.9911, 0.9961, 0.9823, 0.9823, 0.9823, 0.9922, 0.9823, 0.9823, 0.9823, 0.9922, 0.9911, 0.9911, 0.9911, 0.9961, 0.9911, 0.9911, 0.9911, 0.9961, 0.9823, 0.9823, 0.9823, 0.9922, 0.9911, 0.9911, 0.9911, 0.9961, 0.9911, 0.9911, 0.9911, 0.9961, 0.9911, 0.9911, 0.9911, 0.9961, 1.0, 1.0, 1.0, 1.0, 0.9823, 0.9823, 0.9823, 0.9922, 0.9823, 0.9823, 0.9823, 0.9922, 0.9823, 0.9823, 0.9823, 0.9922, 0.9911, 0.9911, 0.9911, 0.9961, 0.9911, 0.9911, 0.9911, 0.9961, 0.9823, 0.9823, 0.9823, 0.9922, 0.9823, 0.9823, 0.9823, 0.9922, 0.9911, 0.9911, 0.9911, 0.9961, 0.9911, 0.9911, 0.9911, 0.9961, 0.9823, 0.9823, 0.9823, 0.9922, 0.9911, 0.9911, 0.9911, 0.9961, 0.9911, 0.9911, 0.9911, 0.9961, 0.9911, 0.9911, 0.9911, 0.9961, 0.9911, 0.9911, 0.9911, 0.9961, 0.9911, 0.9911, 0.9911, 0.9961, 1.0, 1.0, 1.0, 1.0, 1.0, 1.0, 1.0, 1.0, 0.9911, 0.9911, 0.9911, 0.9961, 0.9823, 0.9823, 0.9823, 0.9922, 0.9911, 0.9911, 0.9911, 0.9961, 0.9911, 0.9911, 0.9911, 0.9961, 0.9911, 0.9911, 0.9911, 0.9961, 0.9911, 0.9911, 0.9911, 0.9961, 0.9823, 0.9823, 0.9823, 0.9922, 1.0, 1.0, 1.0, 1.0, 0.9911, 0.9911, 0.9911, 0.9961, 0.9823, 0.9823, 0.9823, 0.9922, 0.9911, 0.9911, 0.9911, 0.9961, 0.9911, 0.9911, 0.9911, 0.9961, 0.9911, 0.9911, 0.9911, 0.9961, 0.9911, 0.9911, 0.9911, 0.9961, 0.9823, 0.9823, 0.9823, 0.9922, 0.9911, 0.9911, 0.9911, 0.9961, 0.9911, 0.9911, 0.9911, 0.9961, 0.9911, 0.9911, 0.9911, 0.9961, 0.9823, 0.9823, 0.9823, 0.9922, 0.9911, 0.9911, 0.9911, 0.9961, 0.9823, 0.9823, 0.9823, 0.9922, 0.9823, 0.9823, 0.9823, 0.9922, 0.9911, 0.9911, 0.9911, 0.9961, 0.9911, 0.9911, 0.9911, 0.9961, 0.9911, 0.9911, 0.9911, 0.9961, 0.9823, 0.9823, 0.9823, 0.9922, 0.9911, 0.9911, 0.9911, 0.9961, 0.9911, 0.9911, 0.9911, 0.9961, 0.9911, 0.9911, 0.9911, 0.9961, 0.9911, 0.9911, 0.9911, 0.9961, 1.0, 1.0, 1.0, 1.0, 1.0, 1.0, 1.0, 1.0, 0.9911, 0.9911, 0.9911, 0.9961, 0.9911, 0.9911, 0.9911, 0.9961, 0.9911, 0.9911, 0.9911, 0.9961, 0.9911, 0.9911, 0.9911, 0.9961, 0.9911, 0.9911, 0.9911, 0.9961, 0.9911, 0.9911, 0.9911, 0.9961, 1.0, 1.0, 1.0, 1.0, 1.0, 1.0, 1.0, 1.0, 0.9911, 0.9911, 0.9911, 0.9961, 0.9823, 0.9823, 0.9823, 0.9922, 0.9911, 0.9911, 0.9911, 0.9961, 0.9911, 0.9911, 0.9911, 0.9961, 0.9911, 0.9911, 0.9911, 0.9961, 0.9823, 0.9823, 0.9823, 0.9922, 0.9823, 0.9823, 0.9823, 0.9922, 0.9911, 0.9911, 0.9911, 0.9961, 0.9911, 0.9911, 0.9911, 0.9961, 0.9911, 0.9911, 0.9911, 0.9961, 0.9911, 0.9911, 0.9911, 0.9961, 0.9911, 0.9911, 0.9911, 0.9961, 1.0, 1.0, 1.0, 1.0, 1.0, 1.0, 1.0, 1.0, 0.9911, 0.9911, 0.9911, 0.9961, 0.9911, 0.9911, 0.9911, 0.9961, 0.9911, 0.9911, 0.9911, 0.9961, 0.9911, 0.9911, 0.9911, 0.9961, 0.9911, 0.9911, 0.9911, 0.9961, 0.9911, 0.9911, 0.9911, 0.9961, 1.0, 1.0, 1.0, 1.0, 1.0, 1.0, 1.0, 1.0, 0.9911, 0.9911, 0.9911, 0.9961, 0.9911, 0.9911, 0.9911, 0.9961, 0.9911, 0.9911, 0.9911, 0.9961, 0.9911, 0.9911, 0.9911, 0.9961, 0.9911, 0.9911, 0.9911, 0.9961, 0.9911, 0.9911, 0.9911, 0.9961, 0.9911, 0.9911, 0.9911, 0.9961, 0.9911, 0.9911, 0.9911, 0.9961, 0.9911, 0.9911, 0.9911, 0.9961, 0.9823, 0.9823, 0.9823, 0.9922, 0.9911, 0.9911, 0.9911, 0.9961, 0.9911, 0.9911, 0.9911, 0.9961, 0.9911, 0.9911, 0.9911, 0.9961, 0.9911, 0.9911, 0.9911, 0.9961])
me_cube_009.materials.append(mat_material)
me_cube_009.use_remesh_preserve_volume = False
me_cube_009.use_remesh_preserve_attributes = False
me_cube_009.use_mirror_vertex_groups = False
me_cube_009.update()
me_cube_006 = bpy.data.meshes.new('Cube.006')
me_cube_006.from_pydata([(1.563, -2.133, 1.765), (1.563, -1.172, 1.765), (2.0, -1.172, 1.765), (2.0, -2.133, 1.765), (1.582, -2.092, 1.865), (1.582, -1.214, 1.865), (1.981, -1.214, 1.865), (1.981, -2.092, 1.865), (2.467, -2.643, -0.001222), (2.549, -2.643, -0.001222), (2.467, -2.643, 1.259), (2.549, -2.643, 1.259), (2.467, -2.013, 1.259), (2.549, -2.013, 1.259), (2.549, -2.013, -0.001222), (2.467, -1.376, -0.001222), (2.549, -1.376, -0.001222), (2.467, -1.376, 1.259), (2.549, -1.376, 1.259), (2.467, -2.006, 1.259), (2.549, -2.006, 1.259), (2.549, -2.006, -0.001222), (2.705, -3.813, 0.0), (2.705, -3.048, 1.804), (2.435, -3.813, 0.0), (2.435, -3.048, 1.804), (0.2164, -3.813, 0.0), (0.2164, -3.048, 1.804), (2.435, -3.048, 1.963), (2.705, -3.048, 1.963), (2.435, -3.195, 1.866), (2.435, -4.005, 0.0), (2.705, -4.005, 0.0), (2.705, -3.195, 1.866), (0.2164, -3.048, 1.963), (0.2164, -4.005, 0.0), (0.2164, -3.195, 1.866), (2.524, -3.813, -1.192e-07), (2.524, -3.048, 1.804), (-2.705, -3.813, 0.0), (-2.705, -3.048, 1.804), (-2.435, -3.813, 0.0), (-2.435, -3.048, 1.804), (-0.2164, -3.813, 0.0), (-0.2164, -3.048, 1.804), (-2.435, -3.048, 1.963), (-2.705, -3.048, 1.963), (-2.435, -3.195, 1.866), (-2.435, -4.005, 0.0), (-2.705, -4.005, 0.0), (-2.705, -3.195, 1.866), (-0.2164, -3.048, 1.963), (-0.2164, -4.005, 0.0), (-0.2164, -3.195, 1.866), (-2.384e-07, -3.048, 1.963), (-2.384e-07, -4.005, 0.0), (0.0, -3.195, 1.866), (-2.524, -3.813, -1.192e-07), (-2.524, -3.048, 1.804), (2.705, -0.2059, 0.0), (2.705, -0.9713, 1.804), (2.435, -0.2059, 0.0), (2.435, -0.9713, 1.804), (0.2164, -0.2059, 0.0), (0.2164, -0.9713, 1.804), (2.435, -0.9713, 1.963), (2.705, -0.9713, 1.963), (2.435, -0.8246, 1.866), (2.435, -0.01411, 0.0), (2.705, -0.01411, 0.0), (2.705, -0.8246, 1.866), (0.2164, -0.9713, 1.963), (0.2164, -0.01411, 0.0), (0.2164, -0.8246, 1.866), (2.705, -2.01, 1.804), (2.435, -2.01, 1.804), (0.2164, -2.01, 1.804), (2.435, -2.01, 1.963), (2.705, -2.01, 1.963), (0.2164, -2.01, 1.963), (2.524, -0.2059, -1.192e-07), (2.524, -0.9713, 1.804), (2.524, -2.01, -1.192e-07), (2.524, -2.01, 1.804), (-2.705, -0.2059, 0.0), (-2.705, -0.9713, 1.804), (-2.435, -0.2059, 0.0), (-2.435, -0.9713, 1.804), (-0.2164, -0.2059, 0.0), (-0.2164, -0.9713, 1.804), (-2.435, -0.9713, 1.963), (-2.705, -0.9713, 1.963), (-2.435, -0.8246, 1.866), (-2.435, -0.01411, 0.0), (-2.705, -0.01411, 0.0), (-2.705, -0.8246, 1.866), (-0.2164, -0.9713, 1.963), (-0.2164, -0.01411, 0.0), (-0.2164, -0.8246, 1.866), (-2.705, -2.01, 1.804), (-2.435, -2.01, 1.804), (-0.2164, -2.01, 1.804), (-2.435, -2.01, 1.963), (-2.705, -2.01, 1.963), (-0.2164, -2.01, 1.963), (-2.384e-07, -0.9713, 1.963), (-2.384e-07, -0.01411, 0.0), (0.0, -0.8246, 1.866), (-2.384e-07, -2.01, 1.963), (-2.524, -0.2059, -1.192e-07), (-2.524, -0.9713, 1.804), (-2.524, -2.01, -1.192e-07), (-2.524, -2.01, 1.804)], [], [(4, 5, 1, 0), (5, 6, 2, 1), (6, 7, 3, 2), (7, 4, 0, 3), (7, 6, 5, 4), (14, 13, 11, 9), (11, 10, 8, 9), (13, 12, 10, 11), (16, 18, 20, 21), (16, 15, 17, 18), (18, 17, 19, 20), (75, 76, 27, 25), (27, 26, 24, 25), (78, 77, 28, 29), (29, 33, 23), (74, 78, 29, 23), (30, 31, 32, 33), (24, 31, 30, 25), (23, 33, 32, 22), (28, 25, 30), (36, 27, 34), (76, 79, 34, 27), (56, 55, 35, 36), (27, 36, 35, 26), (28, 30, 33, 29), (54, 56, 36, 34), (77, 75, 25, 28), (108, 54, 34, 79), (82, 83, 38, 37), (37, 38, 23, 22), (74, 23, 38, 83), (42, 44, 101, 100), (42, 41, 43, 44), (46, 45, 102, 103), (40, 50, 46), (40, 46, 103, 99), (50, 49, 48, 47), (42, 47, 48, 41), (39, 49, 50, 40), (47, 42, 45), (51, 44, 53), (44, 51, 104, 101), (53, 52, 55, 56), (43, 52, 53, 44), (46, 50, 47, 45), (51, 53, 56, 54), (45, 42, 100, 102), (104, 51, 54, 108), (57, 58, 112, 111), (39, 40, 58, 57), (112, 58, 40, 99), (62, 64, 76, 75), (62, 61, 63, 64), (66, 65, 77, 78), (60, 70, 66), (60, 66, 78, 74), (70, 69, 68, 67), (62, 67, 68, 61), (59, 69, 70, 60), (67, 62, 65), (71, 64, 73), (64, 71, 79, 76), (73, 72, 106, 107), (63, 72, 73, 64), (66, 70, 67, 65), (71, 73, 107, 105), (65, 62, 75, 77), (79, 71, 105, 108), (80, 81, 83, 82), (59, 60, 81, 80), (83, 81, 60, 74), (100, 101, 89, 87), (89, 88, 86, 87), (103, 102, 90, 91), (91, 95, 85), (99, 103, 91, 85), (92, 93, 94, 95), (86, 93, 92, 87), (85, 95, 94, 84), (90, 87, 92), (98, 89, 96), (101, 104, 96, 89), (107, 106, 97, 98), (89, 98, 97, 88), (90, 92, 95, 91), (105, 107, 98, 96), (102, 100, 87, 90), (108, 105, 96, 104), (111, 112, 110, 109), (109, 110, 85, 84), (99, 85, 110, 112)])
_uv = me_cube_006.uv_layers.new(name='UVMap')
_uv.uv.foreach_set('vector', [0.6646, 0.8619, 0.6825, 0.7272, 0.7074, 0.7272, 0.7074, 0.8619, 0.6825, 0.7272, 0.6825, 0.5925, 0.7074, 0.5925, 0.7074, 0.7272, 0.6825, 0.5925, 0.6646, 0.4579, 0.7074, 0.4579, 0.7074, 0.5925, 0.6646, 0.9966, 0.6646, 0.8619, 0.7074, 0.8619, 0.7074, 0.9966, 0.006307, 0.002553, 0.182, 0.002553, 0.182, 0.07422, 0.006307, 0.07422, 0.3422, 0.001452, 0.6521, 0.001452, 0.6521, 0.2153, 0.3421, 0.2153, 0.6998, 0.1906, 0.6751, 0.1906, 0.6751, 0.001865, 0.6998, 0.001873, 0.6998, 0.3306, 0.6751, 0.3306, 0.6751, 0.1906, 0.6998, 0.1906, 0.3421, 0.2153, 0.6521, 0.2153, 0.6521, 0.001452, 0.3422, 0.001452, 0.6998, 0.001873, 0.6751, 0.001865, 0.6751, 0.1906, 0.6998, 0.1906, 0.6998, 0.1906, 0.6751, 0.1906, 0.6751, 0.3306, 0.6998, 0.3306, 0.63, 0.3968, 0.6298, 0.9776, 0.358, 0.9775, 0.3582, 0.3967, 0.004074, 0.9893, 0.004074, 0.7044, 0.3266, 0.7044, 0.3266, 0.9893, 0.9243, 0.9938, 0.824, 0.9938, 0.824, 0.6063, 0.9243, 0.6095, 0.9243, 0.6095, 0.9243, 0.5538, 0.9966, 0.581, 0.9966, 0.9938, 0.9243, 0.9938, 0.9243, 0.6095, 0.9966, 0.581, 0.824, 0.5507, 0.824, 0.03399, 0.9243, 0.03399, 0.9243, 0.5538, 0.7509, 0.03399, 0.824, 0.03399, 0.824, 0.5507, 0.7509, 0.5772, 0.9966, 0.581, 0.9243, 0.5538, 0.9243, 0.03399, 0.9966, 0.03399, 0.824, 0.6063, 0.7509, 0.5772, 0.824, 0.5507, 0.9217, 0.5279, 0.9857, 0.5616, 0.9217, 0.589, 0.9857, 0.9733, 0.9217, 0.9733, 0.9217, 0.589, 0.9857, 0.5616, 0.8412, 0.5221, 0.8412, 0.006215, 0.9217, 0.006215, 0.9217, 0.5279, 0.9857, 0.5616, 0.9217, 0.5279, 0.9217, 0.006215, 0.9857, 0.006215, 0.824, 0.6063, 0.824, 0.5507, 0.9243, 0.5538, 0.9243, 0.6095, 0.8412, 0.5952, 0.8412, 0.5221, 0.9217, 0.5279, 0.9217, 0.589, 0.824, 0.9938, 0.7509, 0.9938, 0.7509, 0.5772, 0.824, 0.6063, 0.8412, 0.9733, 0.8412, 0.5952, 0.9217, 0.589, 0.9217, 0.9733, 0.8333, 0.004852, 0.8333, 0.1691, 0.7387, 0.1691, 0.669, 0.004852, 0.9919, 0.00298, 0.9919, 0.5743, 0.917, 0.5743, 0.917, 0.00298, 0.917, 1.003, 0.917, 0.5743, 0.9919, 0.5743, 0.9919, 1.003, 0.3582, 0.3967, 0.358, 0.9775, 0.6298, 0.9776, 0.63, 0.3968, 0.3266, 0.9893, 0.3266, 0.7044, 0.004074, 0.7044, 0.004074, 0.9893, 0.9243, 0.6095, 0.824, 0.6063, 0.824, 0.9938, 0.9243, 0.9938, 0.9966, 0.581, 0.9243, 0.5538, 0.9243, 0.6095, 0.9966, 0.581, 0.9243, 0.6095, 0.9243, 0.9938, 0.9966, 0.9938, 0.9243, 0.5538, 0.9243, 0.03399, 0.824, 0.03399, 0.824, 0.5507, 0.7509, 0.5772, 0.824, 0.5507, 0.824, 0.03399, 0.7509, 0.03399, 0.9966, 0.03399, 0.9243, 0.03399, 0.9243, 0.5538, 0.9966, 0.581, 0.824, 0.5507, 0.7509, 0.5772, 0.824, 0.6063, 0.9217, 0.589, 0.9857, 0.5616, 0.9217, 0.5279, 0.9857, 0.5616, 0.9217, 0.589, 0.9217, 0.9733, 0.9857, 0.9733, 0.9217, 0.5279, 0.9217, 0.006215, 0.8412, 0.006215, 0.8412, 0.5221, 0.9857, 0.006215, 0.9217, 0.006215, 0.9217, 0.5279, 0.9857, 0.5616, 0.9243, 0.6095, 0.9243, 0.5538, 0.824, 0.5507, 0.824, 0.6063, 0.9217, 0.589, 0.9217, 0.5279, 0.8412, 0.5221, 0.8412, 0.5952, 0.824, 0.6063, 0.7509, 0.5772, 0.7509, 0.9938, 0.824, 0.9938, 0.9217, 0.9733, 0.9217, 0.589, 0.8412, 0.5952, 0.8412, 0.9733, 0.669, 0.004852, 0.7387, 0.1691, 0.8333, 0.1691, 0.8333, 0.004852, 0.917, 0.00298, 0.917, 0.5743, 0.9919, 0.5743, 0.9919, 0.00298, 0.9919, 1.003, 0.9919, 0.5743, 0.917, 0.5743, 0.917, 1.003, 0.3582, 0.3967, 0.358, 0.9775, 0.6298, 0.9776, 0.63, 0.3968, 0.3266, 0.9893, 0.3266, 0.7044, 0.004074, 0.7044, 0.004074, 0.9893, 0.9243, 0.6095, 0.824, 0.6063, 0.824, 0.9938, 0.9243, 0.9938, 0.9966, 0.581, 0.9243, 0.5538, 0.9243, 0.6095, 0.9966, 0.581, 0.9243, 0.6095, 0.9243, 0.9938, 0.9966, 0.9938, 0.9243, 0.5538, 0.9243, 0.03399, 0.824, 0.03399, 0.824, 0.5507, 0.7509, 0.5772, 0.824, 0.5507, 0.824, 0.03399, 0.7509, 0.03399, 0.9966, 0.03399, 0.9243, 0.03399, 0.9243, 0.5538, 0.9966, 0.581, 0.824, 0.5507, 0.7509, 0.5772, 0.824, 0.6063, 0.9217, 0.589, 0.9857, 0.5616, 0.9217, 0.5279, 0.9857, 0.5616, 0.9217, 0.589, 0.9217, 0.9733, 0.9857, 0.9733, 0.9217, 0.5279, 0.9217, 0.006215, 0.8412, 0.006215, 0.8412, 0.5221, 0.9857, 0.006215, 0.9217, 0.006215, 0.9217, 0.5279, 0.9857, 0.5616, 0.9243, 0.6095, 0.9243, 0.5538, 0.824, 0.5507, 0.824, 0.6063, 0.9217, 0.589, 0.9217, 0.5279, 0.8412, 0.5221, 0.8412, 0.5952, 0.824, 0.6063, 0.7509, 0.5772, 0.7509, 0.9938, 0.824, 0.9938, 0.9217, 0.9733, 0.9217, 0.589, 0.8412, 0.5952, 0.8412, 0.9733, 0.9976, 0.004852, 0.9279, 0.1691, 0.8333, 0.1691, 0.8333, 0.004852, 0.917, 0.00298, 0.917, 0.5743, 0.9919, 0.5743, 0.9919, 0.00298, 0.9919, 1.003, 0.9919, 0.5743, 0.917, 0.5743, 0.917, 1.003, 0.63, 0.3968, 0.6298, 0.9776, 0.358, 0.9775, 0.3582, 0.3967, 0.004074, 0.9893, 0.004074, 0.7044, 0.3266, 0.7044, 0.3266, 0.9893, 0.9243, 0.9938, 0.824, 0.9938, 0.824, 0.6063, 0.9243, 0.6095, 0.9243, 0.6095, 0.9243, 0.5538, 0.9966, 0.581, 0.9966, 0.9938, 0.9243, 0.9938, 0.9243, 0.6095, 0.9966, 0.581, 0.824, 0.5507, 0.824, 0.03399, 0.9243, 0.03399, 0.9243, 0.5538, 0.7509, 0.03399, 0.824, 0.03399, 0.824, 0.5507, 0.7509, 0.5772, 0.9966, 0.581, 0.9243, 0.5538, 0.9243, 0.03399, 0.9966, 0.03399, 0.824, 0.6063, 0.7509, 0.5772, 0.824, 0.5507, 0.9217, 0.5279, 0.9857, 0.5616, 0.9217, 0.589, 0.9857, 0.9733, 0.9217, 0.9733, 0.9217, 0.589, 0.9857, 0.5616, 0.8412, 0.5221, 0.8412, 0.006215, 0.9217, 0.006215, 0.9217, 0.5279, 0.9857, 0.5616, 0.9217, 0.5279, 0.9217, 0.006215, 0.9857, 0.006215, 0.824, 0.6063, 0.824, 0.5507, 0.9243, 0.5538, 0.9243, 0.6095, 0.8412, 0.5952, 0.8412, 0.5221, 0.9217, 0.5279, 0.9217, 0.589, 0.824, 0.9938, 0.7509, 0.9938, 0.7509, 0.5772, 0.824, 0.6063, 0.8412, 0.9733, 0.8412, 0.5952, 0.9217, 0.589, 0.9217, 0.9733, 0.8333, 0.004852, 0.8333, 0.1691, 0.9279, 0.1691, 0.9976, 0.004852, 0.9919, 0.00298, 0.9919, 0.5743, 0.917, 0.5743, 0.917, 0.00298, 0.917, 1.003, 0.917, 0.5743, 0.9919, 0.5743, 0.9919, 1.003])
_ca = me_cube_006.color_attributes.new('Col', 'BYTE_COLOR', 'CORNER')
_ca.data.foreach_set('color', [1.0, 1.0, 1.0, 1.0, 1.0, 1.0, 1.0, 1.0, 1.0, 1.0, 1.0, 1.0, 1.0, 1.0, 1.0, 1.0, 1.0, 1.0, 1.0, 1.0, 1.0, 1.0, 1.0, 1.0, 1.0, 1.0, 1.0, 1.0, 1.0, 1.0, 1.0, 1.0, 1.0, 1.0, 1.0, 1.0, 1.0, 1.0, 1.0, 1.0, 1.0, 1.0, 1.0, 1.0, 1.0, 1.0, 1.0, 1.0, 1.0, 1.0, 1.0, 1.0, 1.0, 1.0, 1.0, 1.0, 1.0, 1.0, 1.0, 1.0, 1.0, 1.0, 1.0, 1.0, 1.0, 1.0, 1.0, 1.0, 1.0, 1.0, 1.0, 1.0, 1.0, 1.0, 1.0, 1.0, 1.0, 1.0, 1.0, 1.0, 1.0, 1.0, 1.0, 1.0, 1.0, 1.0, 1.0, 1.0, 1.0, 1.0, 1.0, 1.0, 1.0, 1.0, 1.0, 1.0, 1.0, 1.0, 1.0, 1.0, 1.0, 1.0, 1.0, 1.0, 1.0, 1.0, 1.0, 1.0, 1.0, 1.0, 1.0, 1.0, 1.0, 1.0, 1.0, 1.0, 1.0, 1.0, 1.0, 1.0, 1.0, 1.0, 1.0, 1.0, 1.0, 1.0, 1.0, 1.0, 1.0, 1.0, 1.0, 1.0, 1.0, 1.0, 1.0, 1.0, 1.0, 1.0, 1.0, 1.0, 1.0, 1.0, 1.0, 1.0, 1.0, 1.0, 1.0, 1.0, 1.0, 1.0, 1.0, 1.0, 1.0, 1.0, 1.0, 1.0, 1.0, 1.0, 1.0, 1.0, 1.0, 1.0, 1.0, 1.0, 1.0, 1.0, 1.0, 1.0, 1.0, 1.0, 1.0, 1.0, 1.0, 1.0, 1.0, 1.0, 0.9823, 0.9823, 0.9823, 0.9922, 0.9911, 0.9911, 0.9911, 0.9961, 0.9911, 0.9911, 0.9911, 0.9961, 0.9911, 0.9911, 0.9911, 0.9961, 0.9911, 0.9911, 0.9911, 0.9961, 0.9911, 0.9911, 0.9911, 0.9961, 1.0, 1.0, 1.0, 1.0, 1.0, 1.0, 1.0, 1.0, 0.9911, 0.9911, 0.9911, 0.9961, 0.9911, 0.9911, 0.9911, 0.9961, 0.9911, 0.9911, 0.9911, 0.9961, 0.9911, 0.9911, 0.9911, 0.9961, 1.0, 1.0, 1.0, 1.0, 1.0, 1.0, 1.0, 1.0, 0.9911, 0.9911, 0.9911, 0.9961, 0.9911, 0.9911, 0.9911, 0.9961, 0.9911, 0.9911, 0.9911, 0.9961, 0.9823, 0.9823, 0.9823, 0.9922, 0.9911, 0.9911, 0.9911, 0.9961, 1.0, 1.0, 1.0, 1.0, 1.0, 1.0, 1.0, 1.0, 0.9911, 0.9911, 0.9911, 0.9961, 0.9911, 0.9911, 0.9911, 0.9961, 1.0, 1.0, 1.0, 1.0, 1.0, 1.0, 1.0, 1.0, 1.0, 1.0, 1.0, 1.0, 1.0, 1.0, 1.0, 1.0, 0.9911, 0.9911, 0.9911, 0.9961, 0.9911, 0.9911, 0.9911, 0.9961, 0.9911, 0.9911, 0.9911, 0.9961, 0.9911, 0.9911, 0.9911, 0.9961, 1.0, 1.0, 1.0, 1.0, 1.0, 1.0, 1.0, 1.0, 1.0, 1.0, 1.0, 1.0, 1.0, 1.0, 1.0, 1.0, 0.9911, 0.9911, 0.9911, 0.9961, 1.0, 1.0, 1.0, 1.0, 0.9911, 0.9911, 0.9911, 0.9961, 0.9911, 0.9911, 0.9911, 0.9961, 0.9823, 0.9823, 0.9823, 0.9922, 0.9823, 0.9823, 0.9823, 0.9922, 0.9911, 0.9911, 0.9911, 0.9961, 0.9911, 0.9911, 0.9911, 0.9961, 0.9911, 0.9911, 0.9911, 0.9961, 0.9823, 0.9823, 0.9823, 0.9922, 0.9911, 0.9911, 0.9911, 0.9961, 0.9911, 0.9911, 0.9911, 0.9961, 0.9911, 0.9911, 0.9911, 0.9961, 0.9911, 0.9911, 0.9911, 0.9961, 1.0, 1.0, 1.0, 1.0, 1.0, 1.0, 1.0, 1.0, 0.9911, 0.9911, 0.9911, 0.9961, 1.0, 1.0, 1.0, 1.0, 0.9911, 0.9911, 0.9911, 0.9961, 0.9911, 0.9911, 0.9911, 0.9961, 0.9911, 0.9911, 0.9911, 0.9961, 0.9911, 0.9911, 0.9911, 0.9961, 0.9911, 0.9911, 0.9911, 0.9961, 0.9911, 0.9911, 0.9911, 0.9961, 0.9823, 0.9823, 0.9823, 0.9922, 0.9911, 0.9911, 0.9911, 0.9961, 0.9911, 0.9911, 0.9911, 0.9961, 0.9911, 0.9911, 0.9911, 0.9961, 0.9911, 0.9911, 0.9911, 0.9961, 0.9911, 0.9911, 0.9911, 0.9961, 1.0, 1.0, 1.0, 1.0, 1.0, 1.0, 1.0, 1.0, 0.9911, 0.9911, 0.9911, 0.9961, 1.0, 1.0, 1.0, 1.0, 1.0, 1.0, 1.0, 1.0, 0.9911, 0.9911, 0.9911, 0.9961, 0.9911, 0.9911, 0.9911, 0.9961, 0.9911, 0.9911, 0.9911, 0.9961, 0.9911, 0.9911, 0.9911, 0.9961, 0.9911, 0.9911, 0.9911, 0.9961, 0.9911, 0.9911, 0.9911, 0.9961, 1.0, 1.0, 1.0, 1.0, 0.9911, 0.9911, 0.9911, 0.9961, 0.9911, 0.9911, 0.9911, 0.9961, 0.9911, 0.9911, 0.9911, 0.9961, 0.9823, 0.9823, 0.9823, 0.9922, 1.0, 1.0, 1.0, 1.0, 1.0, 1.0, 1.0, 1.0, 0.9911, 0.9911, 0.9911, 0.9961, 0.9911, 0.9911, 0.9911, 0.9961, 0.9911, 0.9911, 0.9911, 0.9961, 0.9911, 0.9911, 0.9911, 0.9961, 0.9911, 0.9911, 0.9911, 0.9961, 0.9911, 0.9911, 0.9911, 0.9961, 0.9911, 0.9911, 0.9911, 0.9961, 1.0, 1.0, 1.0, 1.0, 1.0, 1.0, 1.0, 1.0, 0.9911, 0.9911, 0.9911, 0.9961, 0.9823, 0.9823, 0.9823, 0.9922, 0.9911, 0.9911, 0.9911, 0.9961, 0.9911, 0.9911, 0.9911, 0.9961, 0.9911, 0.9911, 0.9911, 0.9961, 0.9911, 0.9911, 0.9911, 0.9961, 1.0, 1.0, 1.0, 1.0, 1.0, 1.0, 1.0, 1.0, 1.0, 1.0, 1.0, 1.0, 1.0, 1.0, 1.0, 1.0, 1.0, 1.0, 1.0, 1.0, 1.0, 1.0, 1.0, 1.0, 0.9911, 0.9911, 0.9911, 0.9961, 0.9911, 0.9911, 0.9911, 0.9961, 0.9911, 0.9911, 0.9911, 0.9961, 0.9911, 0.9911, 0.9911, 0.9961, 1.0, 1.0, 1.0, 1.0, 1.0, 1.0, 1.0, 1.0, 1.0, 1.0, 1.0, 1.0, 1.0, 1.0, 1.0, 1.0, 0.9911, 0.9911, 0.9911, 0.9961, 1.0, 1.0, 1.0, 1.0, 0.9823, 0.9823, 0.9823, 0.9922, 0.9823, 0.9823, 0.9823, 0.9922, 0.9911, 0.9911, 0.9911, 0.9961, 0.9911, 0.9911, 0.9911, 0.9961, 0.9823, 0.9823, 0.9823, 0.9922, 0.9911, 0.9911, 0.9911, 0.9961, 0.9911, 0.9911, 0.9911, 0.9961, 0.9911, 0.9911, 0.9911, 0.9961, 0.9911, 0.9911, 0.9911, 0.9961, 0.9911, 0.9911, 0.9911, 0.9961, 0.9911, 0.9911, 0.9911, 0.9961, 0.9911, 0.9911, 0.9911, 0.9961, 1.0, 1.0, 1.0, 1.0, 0.9911, 0.9911, 0.9911, 0.9961, 1.0, 1.0, 1.0, 1.0, 1.0, 1.0, 1.0, 1.0, 0.9911, 0.9911, 0.9911, 0.9961, 0.9911, 0.9911, 0.9911, 0.9961, 0.9911, 0.9911, 0.9911, 0.9961, 0.9911, 0.9911, 0.9911, 0.9961, 0.9911, 0.9911, 0.9911, 0.9961, 0.9823, 0.9823, 0.9823, 0.9922, 0.9911, 0.9911, 0.9911, 0.9961, 0.9911, 0.9911, 0.9911, 0.9961, 0.9911, 0.9911, 0.9911, 0.9961, 0.9911, 0.9911, 0.9911, 0.9961, 0.9911, 0.9911, 0.9911, 0.9961, 0.9911, 0.9911, 0.9911, 0.9961, 1.0, 1.0, 1.0, 1.0, 0.9911, 0.9911, 0.9911, 0.9961, 1.0, 1.0, 1.0, 1.0, 1.0, 1.0, 1.0, 1.0, 0.9911, 0.9911, 0.9911, 0.9961, 0.9911, 0.9911, 0.9911, 0.9961, 0.9911, 0.9911, 0.9911, 0.9961, 1.0, 1.0, 1.0, 1.0, 1.0, 1.0, 1.0, 1.0, 0.9911, 0.9911, 0.9911, 0.9961, 0.9911, 0.9911, 0.9911, 0.9961, 0.9911, 0.9911, 0.9911, 0.9961, 0.9911, 0.9911, 0.9911, 0.9961, 0.9911, 0.9911, 0.9911, 0.9961, 0.9911, 0.9911, 0.9911, 0.9961, 0.9823, 0.9823, 0.9823, 0.9922, 1.0, 1.0, 1.0, 1.0, 1.0, 1.0, 1.0, 1.0, 0.9911, 0.9911, 0.9911, 0.9961, 0.9911, 0.9911, 0.9911, 0.9961, 0.9911, 0.9911, 0.9911, 0.9961, 0.9911, 0.9911, 0.9911, 0.9961, 0.9911, 0.9911, 0.9911, 0.9961, 0.9911, 0.9911, 0.9911, 0.9961, 0.9911, 0.9911, 0.9911, 0.9961, 1.0, 1.0, 1.0, 1.0, 1.0, 1.0, 1.0, 1.0, 0.9911, 0.9911, 0.9911, 0.9961, 0.9823, 0.9823, 0.9823, 0.9922, 0.9911, 0.9911, 0.9911, 0.9961, 0.9911, 0.9911, 0.9911, 0.9961, 0.9911, 0.9911, 0.9911, 0.9961, 0.9911, 0.9911, 0.9911, 0.9961, 1.0, 1.0, 1.0, 1.0, 1.0, 1.0, 1.0, 1.0, 1.0, 1.0, 1.0, 1.0, 1.0, 1.0, 1.0, 1.0, 1.0, 1.0, 1.0, 1.0, 1.0, 1.0, 1.0, 1.0, 0.9911, 0.9911, 0.9911, 0.9961, 0.9911, 0.9911, 0.9911, 0.9961, 0.9911, 0.9911, 0.9911, 0.9961, 0.9911, 0.9911, 0.9911, 0.9961, 1.0, 1.0, 1.0, 1.0, 1.0, 1.0, 1.0, 1.0, 1.0, 1.0, 1.0, 1.0, 1.0, 1.0, 1.0, 1.0, 0.9911, 0.9911, 0.9911, 0.9961, 1.0, 1.0, 1.0, 1.0, 0.9823, 0.9823, 0.9823, 0.9922, 0.9823, 0.9823, 0.9823, 0.9922, 0.9911, 0.9911, 0.9911, 0.9961, 0.9911, 0.9911, 0.9911, 0.9961, 0.9823, 0.9823, 0.9823, 0.9922, 0.9911, 0.9911, 0.9911, 0.9961, 0.9911, 0.9911, 0.9911, 0.9961, 0.9911, 0.9911, 0.9911, 0.9961, 0.9911, 0.9911, 0.9911, 0.9961, 0.9911, 0.9911, 0.9911, 0.9961, 0.9911, 0.9911, 0.9911, 0.9961, 0.9911, 0.9911, 0.9911, 0.9961, 1.0, 1.0, 1.0, 1.0, 0.9911, 0.9911, 0.9911, 0.9961, 1.0, 1.0, 1.0, 1.0, 1.0, 1.0, 1.0, 1.0, 0.9911, 0.9911, 0.9911, 0.9961, 0.9911, 0.9911, 0.9911, 0.9961, 0.9911, 0.9911, 0.9911, 0.9961, 0.9911, 0.9911, 0.9911, 0.9961, 0.9911, 0.9911, 0.9911, 0.9961, 0.9823, 0.9823, 0.9823, 0.9922, 0.9911, 0.9911, 0.9911, 0.9961, 0.9911, 0.9911, 0.9911, 0.9961, 0.9911, 0.9911, 0.9911, 0.9961, 0.9911, 0.9911, 0.9911, 0.9961, 0.9911, 0.9911, 0.9911, 0.9961, 0.9911, 0.9911, 0.9911, 0.9961, 1.0, 1.0, 1.0, 1.0, 0.9911, 0.9911, 0.9911, 0.9961, 1.0, 1.0, 1.0, 1.0, 1.0, 1.0, 1.0, 1.0, 0.9911, 0.9911, 0.9911, 0.9961, 0.9911, 0.9911, 0.9911, 0.9961, 0.9911, 0.9911, 0.9911, 0.9961, 1.0, 1.0, 1.0, 1.0, 1.0, 1.0, 1.0, 1.0, 0.9911, 0.9911, 0.9911, 0.9961, 0.9911, 0.9911, 0.9911, 0.9961, 0.9911, 0.9911, 0.9911, 0.9961, 0.9823, 0.9823, 0.9823, 0.9922, 0.9911, 0.9911, 0.9911, 0.9961, 0.9911, 0.9911, 0.9911, 0.9961, 0.9911, 0.9911, 0.9911, 0.9961, 0.9911, 0.9911, 0.9911, 0.9961, 0.9911, 0.9911, 0.9911, 0.9961, 1.0, 1.0, 1.0, 1.0, 1.0, 1.0, 1.0, 1.0, 0.9911, 0.9911, 0.9911, 0.9961, 0.9911, 0.9911, 0.9911, 0.9961, 0.9911, 0.9911, 0.9911, 0.9961, 0.9911, 0.9911, 0.9911, 0.9961, 1.0, 1.0, 1.0, 1.0, 1.0, 1.0, 1.0, 1.0, 0.9911, 0.9911, 0.9911, 0.9961, 0.9911, 0.9911, 0.9911, 0.9961, 0.9911, 0.9911, 0.9911, 0.9961, 0.9823, 0.9823, 0.9823, 0.9922, 0.9911, 0.9911, 0.9911, 0.9961, 1.0, 1.0, 1.0, 1.0, 1.0, 1.0, 1.0, 1.0, 0.9911, 0.9911, 0.9911, 0.9961, 0.9911, 0.9911, 0.9911, 0.9961, 1.0, 1.0, 1.0, 1.0, 1.0, 1.0, 1.0, 1.0, 1.0, 1.0, 1.0, 1.0, 1.0, 1.0, 1.0, 1.0, 0.9911, 0.9911, 0.9911, 0.9961, 0.9911, 0.9911, 0.9911, 0.9961, 0.9911, 0.9911, 0.9911, 0.9961, 0.9911, 0.9911, 0.9911, 0.9961, 1.0, 1.0, 1.0, 1.0, 1.0, 1.0, 1.0, 1.0, 1.0, 1.0, 1.0, 1.0, 1.0, 1.0, 1.0, 1.0, 0.9911, 0.9911, 0.9911, 0.9961, 1.0, 1.0, 1.0, 1.0, 0.9911, 0.9911, 0.9911, 0.9961, 0.9911, 0.9911, 0.9911, 0.9961, 0.9823, 0.9823, 0.9823, 0.9922, 0.9823, 0.9823, 0.9823, 0.9922, 0.9911, 0.9911, 0.9911, 0.9961, 0.9911, 0.9911, 0.9911, 0.9961, 0.9911, 0.9911, 0.9911, 0.9961, 0.9823, 0.9823, 0.9823, 0.9922, 0.9911, 0.9911, 0.9911, 0.9961, 0.9911, 0.9911, 0.9911, 0.9961, 0.9911, 0.9911, 0.9911, 0.9961, 0.9911, 0.9911, 0.9911, 0.9961, 1.0, 1.0, 1.0, 1.0, 1.0, 1.0, 1.0, 1.0, 0.9911, 0.9911, 0.9911, 0.9961, 1.0, 1.0, 1.0, 1.0, 0.9911, 0.9911, 0.9911, 0.9961, 0.9911, 0.9911, 0.9911, 0.9961, 0.9911, 0.9911, 0.9911, 0.9961, 0.9911, 0.9911, 0.9911, 0.9961, 0.9911, 0.9911, 0.9911, 0.9961, 0.9911, 0.9911, 0.9911, 0.9961, 0.9823, 0.9823, 0.9823, 0.9922, 0.9911, 0.9911, 0.9911, 0.9961, 0.9911, 0.9911, 0.9911, 0.9961, 0.9911, 0.9911, 0.9911, 0.9961, 0.9911, 0.9911, 0.9911, 0.9961, 0.9911, 0.9911, 0.9911, 0.9961, 1.0, 1.0, 1.0, 1.0, 1.0, 1.0, 1.0, 1.0, 0.9911, 0.9911, 0.9911, 0.9961, 1.0, 1.0, 1.0, 1.0, 1.0, 1.0, 1.0, 1.0, 0.9911, 0.9911, 0.9911, 0.9961, 0.9911, 0.9911, 0.9911, 0.9961, 0.9911, 0.9911, 0.9911, 0.9961, 0.9911, 0.9911, 0.9911, 0.9961, 0.9911, 0.9911, 0.9911, 0.9961, 0.9911, 0.9911, 0.9911, 0.9961, 1.0, 1.0, 1.0, 1.0])
me_cube_006.materials.append(mat_material)
me_cube_006.use_remesh_preserve_volume = False
me_cube_006.use_remesh_preserve_attributes = False
me_cube_006.use_mirror_vertex_groups = False
me_cube_006.update()
me_cube = bpy.data.meshes.new('Cube')
me_cube.from_pydata([(1.5, -2.0, 0.0), (-1.5, -2.0, 0.0), (1.5, -0.4244, 1.0), (1.5, -1.576, 1.0), (-1.5, -1.576, 1.0), (-1.5, -0.4244, 1.0), (1.5, -2.0, -1.0), (-1.5, -2.0, -1.0), (1.5, -5.96e-08, 2.98e-08), (-1.5, -3.576e-07, 2.98e-08), (1.5, -5.96e-08, -1.0), (-1.5, -3.576e-07, -1.0), (1.192e-07, -2.086e-07, 2.98e-08), (0.0, -2.0, 0.0), (2.384e-07, -0.4244, 1.0), (-4.768e-07, -1.576, 1.0), (1.192e-07, -2.086e-07, -1.0), (0.0, -2.0, -1.0)], [], [(17, 13, 1, 7), (15, 14, 5, 4), (8, 2, 3, 0), (13, 15, 4, 1), (1, 4, 5, 9), (14, 12, 9, 5), (16, 17, 7, 11), (8, 0, 6, 10), (1, 9, 11, 7), (13, 17, 6, 0), (14, 15, 3, 2), (15, 13, 0, 3), (12, 14, 2, 8), (17, 16, 10, 6)])
_uv = me_cube.uv_layers.new(name='UVMap')
_uv.uv.foreach_set('vector', [0.8275, 0.2658, 0.6772, 0.2658, 0.6772, 0.04037, 0.8275, 0.04037, 0.3641, 0.9761, 0.6213, 0.9761, 0.6213, 0.6406, 0.3641, 0.6406, 0.8292, 0.4043, 0.6705, 0.337, 0.6705, 0.1542, 0.8292, 0.08688, 0.3203, 0.6999, 0.3203, 0.9862, 0.00484, 0.9862, 0.00484, 0.6999, 0.8292, 0.08688, 0.6705, 0.1542, 0.6705, 0.337, 0.8292, 0.4043, 0.3255, 0.9881, 0.3255, 0.6993, 0.007211, 0.6993, 0.007211, 0.9881, -0.9618, 0.2849, -0.9611, 0.04921, -0.7845, 0.04975, -0.7853, 0.2854, 0.6717, 0.4081, 0.6717, 0.08925, 0.8311, 0.08925, 0.8311, 0.4081, 0.6717, 0.08925, 0.6717, 0.4081, 0.8311, 0.4081, 0.8311, 0.08925, 0.6772, 0.2658, 0.8275, 0.2658, 0.8275, 0.4913, 0.6772, 0.4913, 0.6213, 0.977, 0.3641, 0.977, 0.3641, 0.6415, 0.6213, 0.6415, 0.007271, 0.9862, 0.007271, 0.6999, 0.3227, 0.6999, 0.3227, 0.9862, 0.005356, 0.6933, 0.005356, 0.9822, 0.3236, 0.9822, 0.3236, 0.6933, -0.9616, 0.04921, -0.9624, 0.2849, -1.139, 0.2843, -1.138, 0.04867])
_ca = me_cube.color_attributes.new('Col', 'BYTE_COLOR', 'CORNER')
_ca.data.foreach_set('color', [0.9911, 0.9911, 0.9911, 0.9961, 0.9911, 0.9911, 0.9911, 0.9961, 1.0, 1.0, 1.0, 1.0, 1.0, 1.0, 1.0, 1.0, 1.0, 1.0, 1.0, 1.0, 1.0, 1.0, 1.0, 1.0, 1.0, 1.0, 1.0, 1.0, 1.0, 1.0, 1.0, 1.0, 1.0, 1.0, 1.0, 1.0, 1.0, 1.0, 1.0, 1.0, 1.0, 1.0, 1.0, 1.0, 1.0, 1.0, 1.0, 1.0, 0.9911, 0.9911, 0.9911, 0.9961, 0.9911, 0.9911, 0.9911, 0.9961, 1.0, 1.0, 1.0, 1.0, 0.9911, 0.9911, 0.9911, 0.9961, 1.0, 1.0, 1.0, 1.0, 1.0, 1.0, 1.0, 1.0, 1.0, 1.0, 1.0, 1.0, 1.0, 1.0, 1.0, 1.0, 0.9911, 0.9911, 0.9911, 0.9961, 0.9911, 0.9911, 0.9911, 0.9961, 0.9911, 0.9911, 0.9911, 0.9961, 1.0, 1.0, 1.0, 1.0, 0.9911, 0.9911, 0.9911, 0.9961, 1.0, 1.0, 1.0, 1.0, 1.0, 1.0, 1.0, 1.0, 1.0, 1.0, 1.0, 1.0, 1.0, 1.0, 1.0, 1.0, 1.0, 1.0, 1.0, 1.0, 1.0, 1.0, 1.0, 1.0, 1.0, 1.0, 1.0, 1.0, 1.0, 1.0, 1.0, 1.0, 1.0, 1.0, 1.0, 1.0, 1.0, 1.0, 1.0, 1.0, 1.0, 1.0, 1.0, 1.0, 0.9911, 0.9911, 0.9911, 0.9961, 0.9911, 0.9911, 0.9911, 0.9961, 1.0, 1.0, 1.0, 1.0, 0.9911, 0.9911, 0.9911, 0.9961, 1.0, 1.0, 1.0, 1.0, 1.0, 1.0, 1.0, 1.0, 0.9911, 0.9911, 0.9911, 0.9961, 1.0, 1.0, 1.0, 1.0, 0.9911, 0.9911, 0.9911, 0.9961, 0.9911, 0.9911, 0.9911, 0.9961, 1.0, 1.0, 1.0, 1.0, 0.9911, 0.9911, 0.9911, 0.9961, 0.9911, 0.9911, 0.9911, 0.9961, 0.9911, 0.9911, 0.9911, 0.9961, 1.0, 1.0, 1.0, 1.0, 0.9911, 0.9911, 0.9911, 0.9961, 1.0, 1.0, 1.0, 1.0, 0.9911, 0.9911, 0.9911, 0.9961, 1.0, 1.0, 1.0, 1.0, 1.0, 1.0, 1.0, 1.0])
me_cube.materials.append(mat_material)
me_cube.use_remesh_preserve_volume = False
me_cube.use_remesh_preserve_attributes = False
me_cube.use_mirror_vertex_groups = False
me_cube.update()

# ---- objects
ob_basehi = bpy.data.objects.new('BaseHi', me_cube_010)
ob_humancube = bpy.data.objects.new('humancube', me_cube_007)
ob_basemed = bpy.data.objects.new('BaseMed', me_cube_002)
ob_empty = bpy.data.objects.new('Empty', None)
ob_hidetail = bpy.data.objects.new('Hidetail', me_cube_009)
ob_meddetail = bpy.data.objects.new('MedDetail', me_cube_006)
ob_lowdetail = bpy.data.objects.new('Lowdetail', me_cube)
ob_lamp = bpy.data.objects.new('Lamp', light_lamp)

# ---- transforms, parenting, visibility, modifiers, constraints
ob_basehi.location = (0.0, 0.0, 0.0)
ob_basehi.scale = (18.14, 23.47, 9.7)
ob_basehi.lineart.crease_threshold = 0.0
_m = ob_basehi.modifiers.new('EdgeSplit', 'EDGE_SPLIT')
ob_humancube.location = (14.53, -1.329e-07, 0.9891)
ob_humancube.scale = (0.5, 0.5, 0.9)
ob_humancube.hide_viewport = True
ob_humancube.lineart.crease_threshold = 0.0
ob_basemed.location = (0.0, 0.0, 0.0)
ob_basemed.scale = (18.14, 23.47, 9.7)
ob_basemed.hide_viewport = True
ob_basemed.lineart.crease_threshold = 0.0
ob_empty.location = (0.0, 0.0, 0.0)
ob_empty.scale = (9.7, 9.7, 9.7)
ob_empty.empty_image_offset = (0.0, 0.0)
ob_empty.hide_viewport = True
ob_empty.lineart.crease_threshold = 0.0
ob_hidetail.location = (0.0, 0.0, 0.0)
ob_hidetail.scale = (4.827, 4.827, 4.827)
ob_hidetail.lineart.crease_threshold = 0.0
_m = ob_hidetail.modifiers.new('Mirror', 'MIRROR')
_m.use_axis = (False, True, False)
_m.use_clip = True
_m.mirror_object = ob_empty
_m = ob_hidetail.modifiers.new('EdgeSplit', 'EDGE_SPLIT')
_m.split_angle = 0.9948
ob_meddetail.location = (0.0, 0.0, 0.0)
ob_meddetail.scale = (4.827, 4.827, 4.827)
ob_meddetail.hide_viewport = True
ob_meddetail.lineart.crease_threshold = 0.0
_m = ob_meddetail.modifiers.new('Mirror', 'MIRROR')
_m.use_axis = (False, True, False)
_m.use_clip = True
_m.mirror_object = ob_empty
ob_lowdetail.location = (0.0, 0.0, 0.0)
ob_lowdetail.scale = (10.7, 10.7, 10.7)
ob_lowdetail.lock_rotations_4d = False
ob_lowdetail.empty_display_type = 'ARROWS'
ob_lowdetail.hide_viewport = True
ob_lowdetail.lineart.crease_threshold = 0.0
_m = ob_lowdetail.modifiers.new('Mirror', 'MIRROR')
_m.use_axis = (False, True, False)
_m.mirror_object = ob_empty
ob_lamp.location = (4.076, 1.005, 5.904)
ob_lamp.rotation_euler = (0.6503, 0.05522, 1.866)
ob_lamp.lock_rotations_4d = False
ob_lamp.empty_display_type = 'ARROWS'
ob_lamp.color = (0.0, 0.0, 0.0, 0.0)
ob_lamp.hide_viewport = True
ob_lamp.lineart.crease_threshold = 0.0

# ---- collection membership
col_collection_1.objects.link(ob_basehi)
col_collection_1.objects.link(ob_humancube)
col_collection_1.objects.link(ob_basemed)
col_collection_1.objects.link(ob_empty)
col_collection_1.objects.link(ob_hidetail)
col_collection_1.objects.link(ob_meddetail)
col_collection_1.objects.link(ob_lowdetail)
col_collection_1.objects.link(ob_lamp)

# ---- scene / render settings (as saved in the file)
scene.frame_start = 1; scene.frame_end = 250; scene.frame_set(1)
scene.render.engine = 'BLENDER_EEVEE_NEXT'
scene.render.image_settings.color_mode = 'RGB'
scene.render.image_settings.compression = 90
scene.render.resolution_percentage = 50
scene.render.dither_intensity = 0.0
scene.render.bake_margin = 2
scene.render.bake_bias = 0.0
scene.cycles.use_denoising = False
scene.cycles.samples = 10
scene.cycles.sampling_pattern = 'TABULATED_SOBOL'
scene.cycles.light_sampling_threshold = 0.0
scene.cycles.use_adaptive_sampling = False
scene.cycles.use_light_tree = False
scene.cycles.blur_glossy = 0.0
scene.cycles.volume_bounces = 1
scene.cycles.pixel_filter_type = 'GAUSSIAN'
scene.cycles.sample_clamp_indirect = 0.0
scene.view_settings.view_transform = 'Standard'
bpy.context.view_layer.update()

# ---- added for rendering (the .blend has no active camera): camera
cam_auto = bpy.data.cameras.new('AutoCamera')
cam_auto.lens = 50.0
cam_auto.sensor_width = 36.0
cam_auto.clip_end = 1071.4
ob_auto_camera = bpy.data.objects.new('AutoCamera', cam_auto)
scene.collection.objects.link(ob_auto_camera)
ob_auto_camera.location = (61.0489, -73.2586, 43.8771)
ob_auto_camera.rotation_euler = (1.09748, -7.21219e-08, 0.694738)
scene.camera = ob_auto_camera
bpy.context.view_layer.update()
